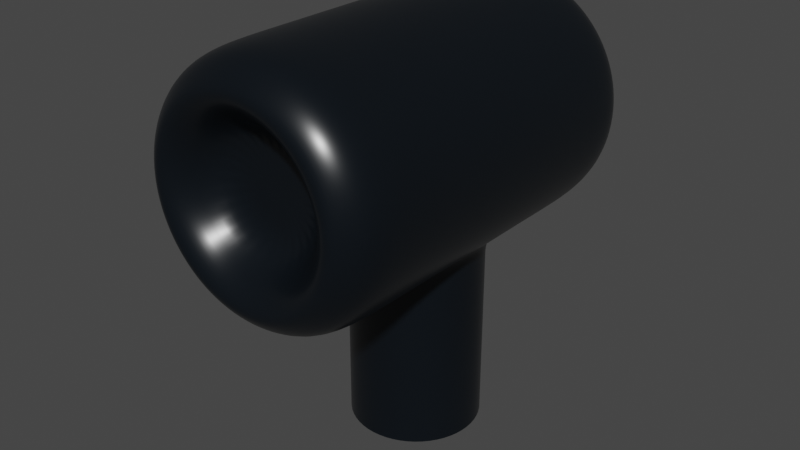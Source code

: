 # Source: earphones.blend  (saved by Blender 2.91.10; exported with 4.5.12 LTS)
import bpy
from mathutils import Matrix  # noqa: F401  (used for matrix-valued properties, if any)

bpy.ops.wm.read_factory_settings(use_empty=True)
scene = bpy.context.scene
scene.name = 'Scene'

# ---- collections
col_collection = bpy.data.collections.new('Collection'); scene.collection.children.link(col_collection)

# ---- materials (node trees are filled in below, after node groups)
mat_material_001 = bpy.data.materials.new('Material.001')
mat_material_001.use_transparent_shadow = False

# ---- node groups
ng_auto_smooth = bpy.data.node_groups.new('Auto Smooth', 'GeometryNodeTree')
_s = ng_auto_smooth.interface.new_socket(name='Geometry', in_out='OUTPUT', socket_type='NodeSocketGeometry')
_s = ng_auto_smooth.interface.new_socket(name='Geometry', in_out='INPUT', socket_type='NodeSocketGeometry')
_s = ng_auto_smooth.interface.new_socket(name='Angle', in_out='INPUT', socket_type='NodeSocketFloat')
_s.subtype = 'ANGLE'
_s.min_value = 0.0
_s.max_value = 3.142
ng_auto_smooth.is_modifier = True
_N = ng_auto_smooth.nodes; _L = ng_auto_smooth.links
n0 = _N.new('NodeGroupOutput'); n0.name = 'Group Output'; n0.location = (480, -100)
n1 = _N.new('NodeGroupInput'); n1.name = 'Group Input'; n1.location = (-420, -300)
n2 = _N.new('NodeGroupInput'); n2.name = 'Group Input.001'; n2.location = (-60, -100)
n3 = _N.new('GeometryNodeSetShadeSmooth'); n3.name = 'Set Shade Smooth'; n3.location = (120, -100)
n3.domain = 'EDGE'
n4 = _N.new('GeometryNodeSetShadeSmooth'); n4.name = 'Set Shade Smooth.001'; n4.location = (300, -100)
n5 = _N.new('GeometryNodeInputMeshEdgeAngle'); n5.name = 'Edge Angle'; n5.location = (-420, -220)
n6 = _N.new('GeometryNodeInputEdgeSmooth'); n6.name = 'Is Edge Smooth'; n6.location = (-60, -160)
n7 = _N.new('GeometryNodeInputShadeSmooth'); n7.name = 'Is Face Smooth'; n7.location = (-240, -340)
n8 = _N.new('FunctionNodeBooleanMath'); n8.name = 'Boolean Math'; n8.location = (-60, -220)
n9 = _N.new('FunctionNodeCompare'); n9.name = 'Compare'; n9.location = (-240, -180)
n9.operation = 'LESS_EQUAL'
_L.new(n5.outputs[0], n9.inputs[0])
_L.new(n4.outputs[0], n0.inputs[0])
_L.new(n1.outputs[1], n9.inputs[1])
_L.new(n9.outputs[0], n8.inputs[0])
_L.new(n7.outputs[0], n8.inputs[1])
_L.new(n2.outputs[0], n3.inputs[0])
_L.new(n6.outputs[0], n3.inputs[1])
_L.new(n3.outputs[0], n4.inputs[0])
_L.new(n8.outputs[0], n3.inputs[2])
n0.is_active_output = True

# ---- material node trees
mat_material_001.use_nodes = True; mat_material_001.node_tree.nodes.clear()
_N = mat_material_001.node_tree.nodes; _L = mat_material_001.node_tree.links
n0 = _N.new('ShaderNodeBsdfPrincipled'); n0.name = 'Principled BSDF'; n0.location = (10, 300)
n0.distribution = 'GGX'
n0.subsurface_method = 'BURLEY'
n0.inputs[0].default_value = (0.003445, 0.005857, 0.008856, 1.0)
n0.inputs[2].default_value = 0.282
n0.inputs[3].default_value = 1.45
n0.inputs[27].default_value = (0.0, 0.0, 0.0, 1.0)
n0.inputs[28].default_value = 1.0
n1 = _N.new('ShaderNodeOutputMaterial'); n1.name = 'Material Output'; n1.location = (300, 300)
_L.new(n0.outputs[0], n1.inputs[0])
n1.is_active_output = True

# ---- world
world_world = bpy.data.worlds.new('World'); scene.world = world_world
world_world.use_nodes = True; world_world.node_tree.nodes.clear()
_N = world_world.node_tree.nodes; _L = world_world.node_tree.links
n0 = _N.new('ShaderNodeOutputWorld'); n0.name = 'World Output'; n0.location = (300, 300)
n1 = _N.new('ShaderNodeBackground'); n1.name = 'Background'; n1.location = (10, 300)
n1.inputs[0].default_value = (0.05088, 0.05088, 0.05088, 1.0)
_L.new(n1.outputs[0], n0.inputs[0])
n0.is_active_output = True
world_world.color = (0.05088, 0.05088, 0.05088)
world_world.use_sun_shadow = False
world_world.sun_shadow_jitter_overblur = 0.0

# ---- meshes
me_cylinder = bpy.data.meshes.new('Cylinder')
me_cylinder.from_pydata([(0.0, -2.46, -0.55), (0.2386, -2.46, -0.4955), (0.43, -2.46, -0.3429), (0.5362, -2.46, -0.1224), (0.5362, -2.46, 0.1224), (0.43, -2.46, 0.3429), (0.2386, -2.46, 0.4955), (8.305e-08, -2.46, 0.55), (-0.2386, -2.46, 0.4955), (-0.43, -2.46, 0.3429), (-0.5362, -2.46, 0.1224), (-0.5362, -2.46, -0.1224), (-0.43, -2.46, -0.3429), (-0.2386, -2.46, -0.4955), (-0.2386, -1.122, -0.4955), (-0.43, -1.055, -0.3429), (-0.5362, -0.9897, -0.1224), (-0.5362, -0.9897, 0.1224), (-0.43, -1.055, 0.3429), (-0.2386, -1.122, 0.4955), (8.305e-08, -1.153, 0.55), (0.2386, -1.122, 0.4955), (0.43, -1.055, 0.3429), (0.5362, -0.9897, 0.1224), (0.5362, -0.9897, -0.1224), (0.43, -1.055, -0.3429), (0.2386, -1.122, -0.4955), (0.0, -1.153, -0.55), (0.0, 1.0, 1.466), (-1.565e-07, 0.8151, 1.784), (-4.191e-08, 0.9505, 1.649), (-0.1922, 0.399, 1.425), (0.2225, 0.9749, 1.466), (0.1814, 0.7946, 1.784), (0.2115, 0.9266, 1.649), (-0.2761, 0.3462, 1.425), (0.4339, 0.901, 1.466), (0.3536, 0.7344, 1.784), (0.4124, 0.8563, 1.649), (-0.3462, 0.2761, 1.425), (0.6235, 0.7818, 1.466), (0.5082, 0.6373, 1.784), (0.5926, 0.7431, 1.649), (-0.399, 0.1922, 1.425), (0.7818, 0.6235, 1.466), (0.6373, 0.5082, 1.784), (0.7431, 0.5926, 1.649), (-0.4318, 0.09855, 1.425), (0.901, 0.4339, 1.466), (0.7344, 0.3536, 1.784), (0.8563, 0.4124, 1.649), (-0.4429, 5.565e-07, 1.425), (0.9749, 0.2225, 1.466), (0.7946, 0.1814, 1.784), (0.9266, 0.2115, 1.649), (-0.4318, -0.09855, 1.425), (1.0, 2.112e-07, 1.466), (0.8151, 1.639e-07, 1.784), (0.9505, 1.984e-07, 1.649), (-0.399, -0.1922, 1.425), (0.9749, -0.2225, 1.466), (0.7946, -0.1814, 1.784), (0.9266, -0.2115, 1.649), (-0.3462, -0.2761, 1.425), (0.901, -0.4339, 1.466), (0.7344, -0.3536, 1.784), (0.8563, -0.4124, 1.649), (-0.2761, -0.3462, 1.425), (0.7818, -0.6235, 1.466), (0.6373, -0.5082, 1.784), (0.7431, -0.5926, 1.649), (-0.1922, -0.399, 1.425), (0.6235, -0.7818, 1.466), (0.5082, -0.6373, 1.784), (0.5926, -0.7431, 1.649), (-0.09855, -0.4318, 1.425), (0.4339, -0.901, 1.466), (0.3536, -0.7344, 1.784), (0.4124, -0.8563, 1.649), (-6.324e-08, -0.4429, 1.425), (0.2225, -0.9749, 1.466), (0.1814, -0.7946, 1.784), (0.2115, -0.9266, 1.649), (0.09855, -0.4318, 1.425), (-3.258e-07, -1.0, 1.466), (-2.263e-07, -0.8151, 1.784), (-2.992e-07, -0.9505, 1.649), (0.1922, -0.399, 1.425), (-0.2225, -0.9749, 1.466), (-0.1814, -0.7946, 1.784), (-0.2115, -0.9266, 1.649), (0.2761, -0.3462, 1.425), (-0.4339, -0.901, 1.466), (-0.3536, -0.7344, 1.784), (-0.4124, -0.8563, 1.649), (0.3462, -0.2761, 1.425), (-0.6235, -0.7818, 1.466), (-0.5082, -0.6373, 1.784), (-0.5926, -0.7431, 1.649), (0.399, -0.1922, 1.425), (-0.7818, -0.6235, 1.466), (-0.6373, -0.5082, 1.784), (-0.7431, -0.5926, 1.649), (0.4318, -0.09855, 1.425), (-0.901, -0.4339, 1.466), (-0.7344, -0.3536, 1.784), (-0.8563, -0.4124, 1.649), (0.4429, 1.612e-07, 1.425), (-0.9749, -0.2225, 1.466), (-0.7946, -0.1814, 1.784), (-0.9266, -0.2115, 1.649), (0.4318, 0.09855, 1.425), (-1.0, 1.101e-06, 1.466), (-0.8151, 8.906e-07, 1.784), (-0.9505, 1.045e-06, 1.649), (0.399, 0.1922, 1.425), (-0.9749, 0.2225, 1.466), (-0.7946, 0.1814, 1.784), (-0.9266, 0.2115, 1.649), (0.3462, 0.2761, 1.425), (-0.901, 0.4339, 1.466), (-0.7344, 0.3537, 1.784), (-0.8563, 0.4124, 1.649), (0.2761, 0.3462, 1.425), (-0.7818, 0.6235, 1.466), (-0.6373, 0.5082, 1.784), (-0.7431, 0.5926, 1.649), (0.1922, 0.399, 1.425), (-0.6235, 0.7818, 1.466), (-0.5082, 0.6373, 1.784), (-0.5926, 0.7431, 1.649), (0.09855, 0.4318, 1.425), (-0.4339, 0.901, 1.466), (-0.3536, 0.7344, 1.784), (-0.4124, 0.8563, 1.649), (-1.941e-07, 0.4429, 1.425), (-0.2225, 0.9749, 1.466), (-0.1814, 0.7946, 1.784), (-0.2115, 0.9266, 1.649), (0.0, 1.0, -1.039), (-1.565e-07, 0.8151, -1.357), (-4.191e-08, 0.9505, -1.222), (-0.2828, 0.3546, -1.083), (0.2225, 0.9749, -1.039), (0.1814, 0.7946, -1.357), (0.2115, 0.9266, -1.222), (-0.3546, 0.2828, -1.083), (0.4339, 0.901, -1.039), (0.3536, 0.7344, -1.357), (0.4124, 0.8563, -1.222), (-0.4086, 0.1968, -1.083), (0.6235, 0.7818, -1.039), (0.5082, 0.6373, -1.357), (0.5926, 0.7431, -1.222), (-0.4421, 0.1009, -1.083), (0.7818, 0.6235, -1.039), (0.6373, 0.5082, -1.357), (0.7431, 0.5926, -1.222), (-0.4535, 4.41e-07, -1.083), (0.901, 0.4339, -1.039), (0.7344, 0.3536, -1.357), (0.8563, 0.4124, -1.222), (-0.4421, -0.1009, -1.083), (0.9749, 0.2225, -1.039), (0.7946, 0.1814, -1.357), (0.9266, 0.2115, -1.222), (-0.4086, -0.1968, -1.083), (1.0, 1.62e-07, -1.039), (0.8151, 1.147e-07, -1.357), (0.9505, 1.492e-07, -1.222), (-0.3546, -0.2828, -1.083), (0.9749, -0.2225, -1.039), (0.7946, -0.1814, -1.357), (0.9266, -0.2115, -1.222), (-0.2828, -0.3546, -1.083), (0.901, -0.4339, -1.039), (0.7344, -0.3536, -1.357), (0.8563, -0.4124, -1.222), (-0.1968, -0.4086, -1.083), (0.7818, -0.6235, -1.039), (0.6373, -0.5082, -1.357), (0.7431, -0.5926, -1.222), (-0.1009, -0.4421, -1.083), (0.6235, -0.7818, -1.039), (0.5082, -0.6373, -1.357), (0.5926, -0.7431, -1.222), (-1.075e-07, -0.4535, -1.083), (0.4339, -0.901, -1.039), (0.3536, -0.7344, -1.357), (0.4124, -0.8563, -1.222), (0.1009, -0.4421, -1.083), (0.2225, -0.9749, -1.039), (0.1814, -0.7946, -1.357), (0.2115, -0.9266, -1.222), (0.1968, -0.4086, -1.083), (-3.258e-07, -1.0, -1.039), (-2.263e-07, -0.8151, -1.357), (-2.992e-07, -0.9505, -1.222), (0.2828, -0.3546, -1.083), (-0.2225, -0.9749, -1.039), (-0.1814, -0.7946, -1.357), (-0.2115, -0.9266, -1.222), (0.3546, -0.2828, -1.083), (-0.4339, -0.901, -1.039), (-0.3536, -0.7344, -1.357), (-0.4124, -0.8563, -1.222), (0.4086, -0.1968, -1.083), (-0.6235, -0.7818, -1.039), (-0.5082, -0.6373, -1.357), (-0.5926, -0.7431, -1.222), (0.4421, -0.1009, -1.083), (-0.7818, -0.6235, -1.039), (-0.6373, -0.5082, -1.357), (-0.7431, -0.5926, -1.222), (0.4535, 1.01e-07, -1.083), (-0.901, -0.4339, -1.039), (-0.7344, -0.3536, -1.357), (-0.8563, -0.4124, -1.222), (0.4421, 0.1009, -1.083), (-0.9749, -0.2225, -1.039), (-0.7946, -0.1814, -1.357), (-0.9266, -0.2115, -1.222), (0.4086, 0.1968, -1.083), (-1.0, 1.052e-06, -1.039), (-0.8151, 8.414e-07, -1.357), (-0.9505, 9.957e-07, -1.222), (0.3546, 0.2828, -1.083), (-0.9749, 0.2225, -1.039), (-0.7946, 0.1814, -1.357), (-0.9266, 0.2115, -1.222), (0.2828, 0.3546, -1.083), (-0.901, 0.4339, -1.039), (-0.7344, 0.3537, -1.357), (-0.8563, 0.4124, -1.222), (0.1968, 0.4086, -1.083), (-0.7818, 0.6235, -1.039), (-0.6373, 0.5082, -1.357), (-0.7431, 0.5926, -1.222), (0.1009, 0.4421, -1.083), (-0.6235, 0.7818, -1.039), (-0.5082, 0.6373, -1.357), (-0.5926, 0.7431, -1.222), (-3.712e-07, 0.4535, -1.083), (-0.4339, 0.901, -1.039), (-0.3536, 0.7344, -1.357), (-0.4124, 0.8563, -1.222), (3.26e-08, 1.373e-07, -1.083), (-0.2225, 0.9749, -1.039), (-0.1814, 0.7946, -1.357), (-0.2115, 0.9266, -1.222), (0.2225, 0.9749, 0.196), (0.4339, 0.901, 0.196), (0.6235, 0.7818, 0.196), (0.7818, 0.6235, 0.196), (0.901, 0.4339, 0.196), (0.9749, 0.2225, 0.196), (1.0, 1.578e-07, 0.196), (0.4339, -0.901, 0.5167), (0.2225, -0.9749, 0.6393), (-3.258e-07, -1.0, 0.7005), (-0.2225, -0.9749, 0.6497), (-0.4339, -0.901, 0.5171), (-0.6235, -0.7818, 0.2197), (-0.7818, -0.6235, 0.196), (-0.901, -0.4339, 0.196), (-0.9749, -0.2225, 0.196), (-1.0, 1.048e-06, 0.196), (-0.9749, 0.2225, 0.196), (-0.901, 0.4339, 0.196), (-0.7818, 0.6235, 0.196), (-0.6235, 0.7818, 0.196), (-0.4339, 0.901, 0.196), (-0.2225, 0.9749, 0.196), (0.0, 1.0, 0.196), (0.0, 1.0, -0.1954), (-0.2225, 0.9749, -0.1954), (-0.4339, 0.901, -0.1954), (-0.6235, 0.7818, -0.1954), (0.4339, -0.901, -0.5134), (0.901, -0.4339, -0.1758), (-0.7818, 0.6235, -0.1954), (0.7818, -0.6235, -0.1655), (-0.901, 0.4339, -0.1954), (0.7818, -0.6235, 0.1825), (-0.9749, 0.2225, -0.1954), (0.6235, -0.7818, 0.1805), (-1.0, 1.042e-06, -0.1954), (1.0, 1.519e-07, -0.1954), (-0.9749, -0.2225, -0.1954), (0.9749, 0.2225, -0.1954), (-0.901, -0.4339, -0.1954), (0.901, 0.4339, -0.1954), (-0.7818, -0.6235, -0.1954), (0.7818, 0.6235, -0.1954), (-0.6235, -0.7818, -0.1728), (0.6235, 0.7818, -0.1954), (-0.4339, -0.901, -0.5137), (0.4339, 0.901, -0.1954), (-0.2225, -0.9749, -0.628), (0.2225, 0.9749, -0.1954), (-3.258e-07, -1.0, -0.6715), (0.2225, -0.9749, -0.6201), (0.0, -1.451, -0.55), (0.2386, -1.429, -0.4955), (0.43, -1.38, -0.3429), (0.5362, -1.333, -0.1224), (0.5362, -1.333, 0.1224), (0.43, -1.38, 0.3429), (0.2386, -1.429, 0.4955), (8.305e-08, -1.451, 0.55), (-0.2386, -1.429, 0.4955), (-0.43, -1.38, 0.3429), (-0.5362, -1.333, 0.1224), (-0.5362, -1.333, -0.1224), (-0.43, -1.38, -0.3429), (-0.2386, -1.429, -0.4955), (0.9749, -0.2225, -0.1859), (0.6235, -0.7818, -0.1797), (0.901, -0.4339, 0.1871), (0.9749, -0.2225, 0.1917), (0.0, -1.054, -0.55), (-1.758e-07, -1.0, -0.6155), (0.2225, -0.9749, -0.5655), (0.2283, -1.028, -0.4979), (0.4325, -0.9564, -0.3378), (0.4339, -0.901, -0.403), (0.5624, -0.8202, -0.1396), (0.5362, -0.8912, -0.1224), (0.5626, -0.8201, 0.14), (0.5362, -0.8912, 0.1224), (0.4339, -0.901, 0.4049), (0.4325, -0.9564, 0.3378), (0.2225, -0.9749, 0.5679), (0.2283, -1.028, 0.4979), (-1.028e-07, -1.0, 0.6184), (8.305e-08, -1.054, 0.55), (-0.2283, -1.028, 0.4979), (-0.2225, -0.9749, 0.5685), (-0.4339, -0.901, 0.4063), (-0.4325, -0.9564, 0.3378), (-0.5602, -0.8216, 0.1491), (-0.5362, -0.8912, 0.1224), (-0.5615, -0.8208, -0.137), (-0.5362, -0.8912, -0.1224), (-0.4339, -0.901, -0.4013), (-0.4325, -0.9564, -0.3378), (-0.2283, -1.028, -0.4979), (-0.2225, -0.9749, -0.5649), (0.0, 1.0, -0.6171), (-0.2225, 0.9749, -0.6171), (0.7818, -0.6235, -0.6021), (-0.4339, 0.901, -0.6171), (-0.6235, 0.7818, -0.6171), (0.4339, -0.901, -0.776), (-0.7818, 0.6235, -0.6171), (0.6235, -0.7818, -0.6092), (-0.901, 0.4339, -0.6171), (-0.9749, 0.2225, -0.6171), (-1.0, 1.047e-06, -0.6171), (1.0, 1.569e-07, -0.6171), (-0.9749, -0.2225, -0.6171), (0.9749, 0.2225, -0.6171), (-0.901, -0.4339, -0.6171), (0.901, 0.4339, -0.6171), (-0.7818, -0.6235, -0.6171), (0.7818, 0.6235, -0.6171), (-0.6235, -0.7818, -0.6057), (0.6235, 0.7818, -0.6171), (-0.4339, -0.901, -0.7762), (0.4339, 0.901, -0.6171), (-0.2225, -0.9749, -0.8334), (0.2225, 0.9749, -0.6171), (-3.258e-07, -1.0, -0.8551), (0.2225, -0.9749, -0.8294), (0.901, -0.4339, -0.6072), (0.9749, -0.2225, -0.6123), (0.2225, 0.9749, 0.6221), (0.2225, 0.9749, 1.045), (0.4339, 0.901, 0.6221), (0.4339, 0.901, 1.045), (0.6235, 0.7818, 0.6221), (0.6235, 0.7818, 1.045), (0.7818, 0.6235, 0.6221), (0.7818, 0.6235, 1.045), (0.901, 0.4339, 0.6221), (0.901, 0.4339, 1.045), (0.9749, 0.2225, 0.6221), (0.9749, 0.2225, 1.045), (1.0, 1.757e-07, 0.6221), (1.0, 1.935e-07, 1.045), (0.4339, -0.901, 0.8352), (0.4339, -0.901, 1.151), (0.2225, -0.9749, 0.9166), (0.2225, -0.9749, 1.192), (-3.258e-07, -1.0, 0.9573), (-3.258e-07, -1.0, 1.212), (-0.2225, -0.9749, 0.9235), (-0.2225, -0.9749, 1.195), (-0.4339, -0.901, 0.8354), (-0.4339, -0.901, 1.152), (-0.6235, -0.7818, 0.6379), (-0.6235, -0.7818, 1.053), (-0.7818, -0.6235, 0.6221), (-0.7818, -0.6235, 1.045), (-0.901, -0.4339, 0.6221), (-0.901, -0.4339, 1.045), (-0.9749, -0.2225, 0.6221), (-0.9749, -0.2225, 1.045), (-1.0, 1.066e-06, 0.6221), (-1.0, 1.084e-06, 1.045), (-0.9749, 0.2225, 0.6221), (-0.9749, 0.2225, 1.045), (-0.901, 0.4339, 0.6221), (-0.901, 0.4339, 1.045), (-0.7818, 0.6235, 0.6221), (-0.7818, 0.6235, 1.045), (-0.6235, 0.7818, 0.6221), (-0.6235, 0.7818, 1.045), (-0.4339, 0.901, 0.6221), (-0.4339, 0.901, 1.045), (-0.2225, 0.9749, 1.045), (-0.2225, 0.9749, 0.6221), (0.0, 1.0, 1.045), (0.0, 1.0, 0.6221), (0.6235, -0.7818, 0.6118), (0.6235, -0.7818, 1.04), (0.901, -0.4339, 0.6162), (0.901, -0.4339, 1.042), (0.9749, -0.2225, 0.6192), (0.9749, -0.2225, 1.044), (0.7818, -0.6235, 0.6131), (0.7818, -0.6235, 1.041), (0.2386, -1.772, -0.4955), (0.2386, -2.116, -0.4955), (0.43, -1.74, -0.3429), (0.43, -2.1, -0.3429), (0.5362, -1.709, -0.1224), (0.5362, -2.084, -0.1224), (0.5362, -1.709, 0.1224), (0.5362, -2.084, 0.1224), (0.43, -1.74, 0.3429), (0.43, -2.1, 0.3429), (0.2386, -1.772, 0.4955), (0.2386, -2.116, 0.4955), (8.305e-08, -1.787, 0.55), (8.305e-08, -2.124, 0.55), (-0.2386, -1.772, 0.4955), (-0.2386, -2.116, 0.4955), (-0.43, -1.74, 0.3429), (-0.43, -2.1, 0.3429), (-0.5362, -1.709, 0.1224), (-0.5362, -2.084, 0.1224), (-0.5362, -1.709, -0.1224), (-0.5362, -2.084, -0.1224), (-0.43, -1.74, -0.3429), (-0.43, -2.1, -0.3429), (-0.2386, -1.772, -0.4955), (-0.2386, -2.116, -0.4955), (0.0, -2.124, -0.55), (0.0, -1.787, -0.55), (-0.09855, 0.4318, 1.425), (6.673e-08, 2.45e-07, 1.425), (-2.266e-07, 0.7322, 1.806), (-2.885e-07, 0.591, 1.698), (0.1315, 0.5762, 1.698), (0.1629, 0.7139, 1.806), (0.2564, 0.5325, 1.698), (0.3177, 0.6597, 1.806), (0.3685, 0.4621, 1.698), (0.4565, 0.5725, 1.806), (0.4621, 0.3685, 1.698), (0.5725, 0.4565, 1.806), (0.5325, 0.2564, 1.698), (0.6597, 0.3177, 1.806), (0.5762, 0.1315, 1.698), (0.7139, 0.1629, 1.806), (0.591, 1.257e-07, 1.698), (0.7322, 1.429e-07, 1.806), (0.5762, -0.1315, 1.698), (0.7139, -0.1629, 1.806), (0.5325, -0.2564, 1.698), (0.6597, -0.3177, 1.806), (0.4621, -0.3685, 1.698), (0.5725, -0.4565, 1.806), (0.3685, -0.4621, 1.698), (0.4565, -0.5725, 1.806), (0.2564, -0.5325, 1.698), (0.3177, -0.6597, 1.806), (0.1315, -0.5762, 1.698), (0.1629, -0.7139, 1.806), (-1.138e-07, -0.591, 1.698), (-1.817e-07, -0.7322, 1.806), (-0.1315, -0.5762, 1.698), (-0.1629, -0.7139, 1.806), (-0.2564, -0.5325, 1.698), (-0.3177, -0.6597, 1.806), (-0.3685, -0.4621, 1.698), (-0.4565, -0.5725, 1.806), (-0.4621, -0.3685, 1.698), (-0.5725, -0.4565, 1.806), (-0.5325, -0.2564, 1.698), (-0.6597, -0.3177, 1.806), (-0.5762, -0.1315, 1.698), (-0.7139, -0.1629, 1.806), (-0.591, 6.533e-07, 1.698), (-0.7322, 7.961e-07, 1.806), (-0.5762, 0.1315, 1.698), (-0.7139, 0.1629, 1.806), (-0.5325, 0.2564, 1.698), (-0.6597, 0.3177, 1.806), (-0.4621, 0.3685, 1.698), (-0.5725, 0.4565, 1.806), (-0.3685, 0.4621, 1.698), (-0.4565, 0.5725, 1.806), (-0.2564, 0.5325, 1.698), (-0.3177, 0.6597, 1.806), (-0.1315, 0.5762, 1.698), (-0.1629, 0.7139, 1.806), (-3.129e-07, 0.6302, -1.406), (0.1402, 0.6144, -1.406), (0.2734, 0.5678, -1.406), (0.3929, 0.4927, -1.406), (0.4927, 0.3929, -1.406), (0.5678, 0.2734, -1.406), (0.6144, 0.1402, -1.406), (0.6302, 6.79e-08, -1.406), (0.6144, -0.1402, -1.406), (0.5678, -0.2734, -1.406), (0.4927, -0.3929, -1.406), (0.3929, -0.4927, -1.406), (0.2734, -0.5678, -1.406), (0.1402, -0.6144, -1.406), (-1.267e-07, -0.6302, -1.406), (-0.1402, -0.6144, -1.406), (-0.2734, -0.5678, -1.406), (-0.3929, -0.4927, -1.406), (-0.4927, -0.3929, -1.406), (-0.5678, -0.2734, -1.406), (-0.6144, -0.1402, -1.406), (-0.6302, 6.304e-07, -1.406), (-0.6144, 0.1402, -1.406), (-0.5678, 0.2734, -1.406), (-0.4927, 0.3929, -1.406), (-0.3929, 0.4927, -1.406), (-0.2734, 0.5678, -1.406), (-0.1402, 0.6144, -1.406), (-0.1968, 0.4086, -1.083), (-0.1009, 0.4421, -1.083), (-3.712e-07, 0.4535, -1.327), (-3.449e-07, 0.5331, -1.406), (0.1186, 0.5198, -1.406), (0.1009, 0.4421, -1.327), (0.2313, 0.4803, -1.406), (0.1968, 0.4086, -1.327), (0.3324, 0.4168, -1.406), (0.2828, 0.3546, -1.327), (0.4168, 0.3324, -1.406), (0.3546, 0.2828, -1.327), (0.4803, 0.2313, -1.406), (0.4086, 0.1968, -1.327), (0.5198, 0.1186, -1.406), (0.4421, 0.1009, -1.327), (0.5331, 8.609e-08, -1.406), (0.4535, 1.01e-07, -1.327), (0.5198, -0.1186, -1.406), (0.4421, -0.1009, -1.327), (0.4803, -0.2313, -1.406), (0.4086, -0.1968, -1.327), (0.4168, -0.3324, -1.406), (0.3546, -0.2828, -1.327), (0.3324, -0.4168, -1.406), (0.2828, -0.3546, -1.327), (0.2313, -0.4803, -1.406), (0.1968, -0.4086, -1.327), (0.1186, -0.5198, -1.406), (0.1009, -0.4421, -1.327), (-1.161e-07, -0.5331, -1.406), (-1.075e-07, -0.4535, -1.327), (-0.1186, -0.5198, -1.406), (-0.1009, -0.4421, -1.327), (-0.2313, -0.4803, -1.406), (-0.1968, -0.4086, -1.327), (-0.3324, -0.4168, -1.406), (-0.2828, -0.3546, -1.327), (-0.4168, -0.3324, -1.406), (-0.3546, -0.2828, -1.327), (-0.4803, -0.2313, -1.406), (-0.4086, -0.1968, -1.327), (-0.5198, -0.1186, -1.406), (-0.4421, -0.1009, -1.327), (-0.5331, 5.264e-07, -1.406), (-0.4535, 4.41e-07, -1.327), (-0.5198, 0.1186, -1.406), (-0.4421, 0.1009, -1.327), (-0.4803, 0.2313, -1.406), (-0.4086, 0.1968, -1.327), (-0.4168, 0.3324, -1.406), (-0.3546, 0.2828, -1.327), (-0.3324, 0.4168, -1.406), (-0.2828, 0.3546, -1.327), (-0.2313, 0.4803, -1.406), (-0.1968, 0.4086, -1.327), (-0.1186, 0.5198, -1.406), (-0.1009, 0.4421, -1.327)], [], [(454, 314, 315, 456), (315, 14, 27, 302), (302, 27, 26, 303), (303, 26, 25, 304), (304, 25, 24, 305), (305, 24, 23, 306), (306, 23, 22, 307), (307, 22, 21, 308), (308, 21, 20, 309), (309, 20, 19, 310), (310, 19, 18, 311), (311, 18, 17, 312), (312, 17, 16, 313), (313, 16, 15, 314), (314, 15, 14, 315), (348, 139, 247, 349), (367, 151, 147, 369), (365, 155, 151, 367), (363, 159, 155, 365), (361, 163, 159, 363), (359, 167, 163, 361), (350, 355, 183, 179), (283, 281, 279, 318), (389, 56, 60, 429), (350, 179, 175, 374), (373, 191, 187, 353), (372, 195, 191, 373), (370, 199, 195, 372), (368, 203, 199, 370), (366, 207, 203, 368), (364, 211, 207, 366), (362, 215, 211, 364), (360, 219, 215, 362), (358, 223, 219, 360), (357, 227, 223, 358), (356, 231, 227, 357), (354, 235, 231, 356), (352, 239, 235, 354), (351, 243, 239, 352), (349, 247, 243, 351), (461, 35, 39), (369, 147, 143, 371), (32, 28, 30, 34), (34, 30, 29, 33), (463, 516, 460, 135), (36, 32, 34, 38), (38, 34, 33, 37), (466, 464, 131, 127), (40, 36, 38, 42), (42, 38, 37, 41), (468, 466, 127, 123), (44, 40, 42, 46), (46, 42, 41, 45), (470, 468, 123, 119), (48, 44, 46, 50), (50, 46, 45, 49), (472, 470, 119, 115), (52, 48, 50, 54), (54, 50, 49, 53), (474, 472, 115, 111), (56, 52, 54, 58), (58, 54, 53, 57), (476, 474, 111, 107), (60, 56, 58, 62), (62, 58, 57, 61), (478, 476, 107, 103), (64, 60, 62, 66), (66, 62, 61, 65), (480, 478, 103, 99), (68, 64, 66, 70), (70, 66, 65, 69), (482, 480, 99, 95), (72, 68, 70, 74), (74, 70, 69, 73), (484, 482, 95, 91), (76, 72, 74, 78), (78, 74, 73, 77), (486, 484, 91, 87), (80, 76, 78, 82), (82, 78, 77, 81), (488, 486, 87, 83), (84, 80, 82, 86), (86, 82, 81, 85), (490, 488, 83, 79), (88, 84, 86, 90), (90, 86, 85, 89), (492, 490, 79, 75), (92, 88, 90, 94), (94, 90, 89, 93), (494, 492, 75, 71), (96, 92, 94, 98), (98, 94, 93, 97), (496, 494, 71, 67), (100, 96, 98, 102), (102, 98, 97, 101), (498, 496, 67, 63), (104, 100, 102, 106), (106, 102, 101, 105), (500, 498, 63, 59), (108, 104, 106, 110), (110, 106, 105, 109), (502, 500, 59, 55), (112, 108, 110, 114), (114, 110, 109, 113), (504, 502, 55, 51), (116, 112, 114, 118), (118, 114, 113, 117), (506, 504, 51, 47), (120, 116, 118, 122), (122, 118, 117, 121), (508, 506, 47, 43), (124, 120, 122, 126), (126, 122, 121, 125), (510, 508, 43, 39), (128, 124, 126, 130), (130, 126, 125, 129), (512, 510, 39, 35), (132, 128, 130, 134), (134, 130, 129, 133), (514, 512, 35, 31), (136, 132, 134, 138), (138, 134, 133, 137), (516, 514, 31, 460), (28, 136, 138, 30), (30, 138, 137, 29), (33, 29, 462, 465), (246, 142, 546), (143, 145, 141, 139), (145, 144, 140, 141), (144, 519, 518, 140), (147, 149, 145, 143), (149, 148, 144, 145), (148, 520, 519, 144), (151, 153, 149, 147), (153, 152, 148, 149), (152, 521, 520, 148), (155, 157, 153, 151), (157, 156, 152, 153), (156, 522, 521, 152), (159, 161, 157, 155), (161, 160, 156, 157), (160, 523, 522, 156), (163, 165, 161, 159), (165, 164, 160, 161), (164, 524, 523, 160), (167, 169, 165, 163), (169, 168, 164, 165), (168, 525, 524, 164), (171, 173, 169, 167), (173, 172, 168, 169), (172, 526, 525, 168), (175, 177, 173, 171), (177, 176, 172, 173), (176, 527, 526, 172), (179, 181, 177, 175), (181, 180, 176, 177), (180, 528, 527, 176), (183, 185, 181, 179), (185, 184, 180, 181), (184, 529, 528, 180), (187, 189, 185, 183), (189, 188, 184, 185), (188, 530, 529, 184), (191, 193, 189, 187), (193, 192, 188, 189), (192, 531, 530, 188), (195, 197, 193, 191), (197, 196, 192, 193), (196, 532, 531, 192), (199, 201, 197, 195), (201, 200, 196, 197), (200, 533, 532, 196), (203, 205, 201, 199), (205, 204, 200, 201), (204, 534, 533, 200), (207, 209, 205, 203), (209, 208, 204, 205), (208, 535, 534, 204), (211, 213, 209, 207), (213, 212, 208, 209), (212, 536, 535, 208), (215, 217, 213, 211), (217, 216, 212, 213), (216, 537, 536, 212), (219, 221, 217, 215), (221, 220, 216, 217), (220, 538, 537, 216), (223, 225, 221, 219), (225, 224, 220, 221), (224, 539, 538, 220), (227, 229, 225, 223), (229, 228, 224, 225), (228, 540, 539, 224), (231, 233, 229, 227), (233, 232, 228, 229), (232, 541, 540, 228), (235, 237, 233, 231), (237, 236, 232, 233), (236, 542, 541, 232), (239, 241, 237, 235), (241, 240, 236, 237), (240, 543, 542, 236), (243, 245, 241, 239), (245, 244, 240, 241), (244, 544, 543, 240), (247, 249, 245, 243), (249, 248, 244, 245), (248, 545, 544, 244), (139, 141, 249, 247), (141, 140, 248, 249), (140, 518, 545, 248), (371, 143, 139, 348), (295, 297, 251, 252), (273, 274, 275, 272), (291, 293, 253, 254), (292, 294, 262, 263), (289, 291, 254, 255), (290, 292, 263, 264), (287, 289, 255, 256), (288, 290, 264, 265), (429, 60, 64, 427), (286, 288, 265, 266), (424, 285, 283, 430), (284, 286, 266, 267), (359, 287, 316, 375), (282, 284, 267, 268), (375, 316, 279, 374), (280, 282, 268, 269), (277, 280, 269, 270), (276, 277, 270, 271), (272, 275, 276, 271), (297, 299, 250, 251), (293, 295, 252, 253), (423, 273, 272, 421), (398, 261, 260, 396), (384, 254, 253, 382), (376, 250, 273, 423), (378, 251, 250, 376), (396, 260, 259, 394), (421, 272, 271, 418), (394, 259, 258, 392), (418, 271, 270, 416), (392, 258, 257, 390), (416, 270, 269, 414), (391, 425, 72, 76), (414, 269, 268, 412), (316, 319, 318, 279), (412, 268, 267, 410), (410, 267, 266, 408), (408, 266, 265, 406), (406, 265, 264, 404), (388, 256, 255, 386), (404, 264, 263, 402), (386, 255, 254, 384), (402, 263, 262, 400), (380, 252, 251, 378), (400, 262, 261, 398), (382, 253, 252, 380), (299, 274, 273, 250), (321, 300, 301, 322), (322, 301, 278, 325), (329, 23, 24, 327), (326, 317, 285, 328), (328, 285, 257, 330), (335, 20, 21, 333), (332, 258, 259, 334), (337, 260, 261, 338), (341, 17, 18, 339), (338, 261, 262, 340), (340, 262, 294, 342), (14, 15, 345, 346), (344, 296, 298, 347), (26, 27, 320, 323), (339, 18, 19, 336), (15, 16, 343, 345), (330, 257, 258, 332), (333, 21, 22, 331), (325, 278, 317, 326), (334, 259, 260, 337), (347, 298, 300, 321), (25, 26, 323, 324), (336, 19, 20, 335), (331, 22, 23, 329), (24, 25, 324, 327), (343, 16, 17, 341), (342, 294, 296, 344), (452, 313, 314, 454), (450, 312, 313, 452), (448, 311, 312, 450), (446, 310, 311, 448), (444, 309, 310, 446), (442, 308, 309, 444), (440, 307, 308, 442), (438, 306, 307, 440), (436, 305, 306, 438), (434, 304, 305, 436), (432, 303, 304, 434), (459, 302, 303, 432), (456, 315, 302, 459), (353, 187, 183, 355), (430, 283, 318, 426), (283, 285, 317, 281), (287, 256, 319, 316), (321, 322, 323, 320), (347, 321, 320, 346), (325, 326, 327, 324), (326, 328, 329, 327), (328, 330, 331, 329), (330, 332, 333, 331), (332, 334, 335, 333), (337, 338, 339, 336), (338, 340, 341, 339), (340, 342, 343, 341), (342, 344, 345, 343), (344, 347, 346, 345), (334, 337, 336, 335), (322, 325, 324, 323), (320, 27, 14, 346), (278, 353, 355, 317), (171, 375, 374, 175), (167, 359, 375, 171), (299, 371, 348, 274), (297, 369, 371, 299), (275, 349, 351, 276), (276, 351, 352, 277), (277, 352, 354, 280), (280, 354, 356, 282), (282, 356, 357, 284), (284, 357, 358, 286), (286, 358, 360, 288), (288, 360, 362, 290), (290, 362, 364, 292), (292, 364, 366, 294), (294, 366, 368, 296), (296, 368, 370, 298), (298, 370, 372, 300), (300, 372, 373, 301), (301, 373, 353, 278), (281, 350, 374, 279), (281, 317, 355, 350), (287, 359, 361, 289), (289, 361, 363, 291), (291, 363, 365, 293), (293, 365, 367, 295), (295, 367, 369, 297), (274, 348, 349, 275), (68, 431, 427, 64), (431, 430, 426, 427), (44, 383, 381, 40), (383, 382, 380, 381), (96, 401, 399, 92), (401, 400, 398, 399), (40, 381, 379, 36), (381, 380, 378, 379), (100, 403, 401, 96), (403, 402, 400, 401), (52, 387, 385, 48), (387, 386, 384, 385), (104, 405, 403, 100), (405, 404, 402, 403), (56, 389, 387, 52), (389, 388, 386, 387), (108, 407, 405, 104), (407, 406, 404, 405), (112, 409, 407, 108), (409, 408, 406, 407), (116, 411, 409, 112), (411, 410, 408, 409), (120, 413, 411, 116), (413, 412, 410, 411), (124, 415, 413, 120), (415, 414, 412, 413), (257, 285, 424, 390), (390, 424, 425, 391), (128, 417, 415, 124), (417, 416, 414, 415), (80, 393, 391, 76), (393, 392, 390, 391), (132, 419, 417, 128), (419, 418, 416, 417), (84, 395, 393, 80), (395, 394, 392, 393), (136, 420, 419, 132), (420, 421, 418, 419), (88, 397, 395, 84), (397, 396, 394, 395), (36, 379, 377, 32), (379, 378, 376, 377), (32, 377, 422, 28), (377, 376, 423, 422), (48, 385, 383, 44), (385, 384, 382, 383), (92, 399, 397, 88), (399, 398, 396, 397), (28, 422, 420, 136), (422, 423, 421, 420), (72, 425, 431, 68), (425, 424, 430, 431), (319, 428, 426, 318), (428, 429, 427, 426), (256, 388, 428, 319), (388, 389, 429, 428), (13, 457, 458, 0), (457, 456, 459, 458), (0, 458, 433, 1), (458, 459, 432, 433), (1, 433, 435, 2), (433, 432, 434, 435), (2, 435, 437, 3), (435, 434, 436, 437), (3, 437, 439, 4), (437, 436, 438, 439), (4, 439, 441, 5), (439, 438, 440, 441), (5, 441, 443, 6), (441, 440, 442, 443), (6, 443, 445, 7), (443, 442, 444, 445), (7, 445, 447, 8), (445, 444, 446, 447), (8, 447, 449, 9), (447, 446, 448, 449), (9, 449, 451, 10), (449, 448, 450, 451), (10, 451, 453, 11), (451, 450, 452, 453), (11, 453, 455, 12), (453, 452, 454, 455), (12, 455, 457, 13), (455, 454, 456, 457), (89, 85, 491, 493), (81, 77, 487, 489), (73, 69, 483, 485), (65, 61, 479, 481), (57, 53, 475, 477), (461, 135, 460), (49, 45, 471, 473), (133, 129, 513, 515), (41, 37, 467, 469), (125, 121, 509, 511), (117, 113, 505, 507), (109, 105, 501, 503), (101, 97, 497, 499), (93, 89, 493, 495), (85, 81, 489, 491), (77, 73, 485, 487), (69, 65, 481, 483), (61, 57, 477, 479), (53, 49, 473, 475), (137, 133, 515, 517), (45, 41, 469, 471), (129, 125, 511, 513), (37, 33, 465, 467), (121, 117, 507, 509), (113, 109, 503, 505), (105, 101, 499, 501), (464, 463, 135, 131), (97, 93, 495, 497), (461, 39, 43), (461, 43, 47), (461, 47, 51), (461, 51, 55), (461, 55, 59), (461, 59, 63), (461, 63, 67), (461, 67, 71), (461, 71, 75), (461, 75, 79), (461, 79, 83), (461, 83, 87), (461, 87, 91), (461, 91, 95), (461, 95, 99), (461, 99, 103), (461, 103, 107), (461, 107, 111), (461, 111, 115), (461, 115, 119), (461, 119, 123), (461, 123, 127), (461, 127, 131), (461, 131, 135), (461, 31, 35), (461, 460, 31), (463, 464, 465, 462), (464, 466, 467, 465), (466, 468, 469, 467), (468, 470, 471, 469), (470, 472, 473, 471), (472, 474, 475, 473), (474, 476, 477, 475), (476, 478, 479, 477), (478, 480, 481, 479), (480, 482, 483, 481), (482, 484, 485, 483), (484, 486, 487, 485), (486, 488, 489, 487), (488, 490, 491, 489), (490, 492, 493, 491), (492, 494, 495, 493), (494, 496, 497, 495), (496, 498, 499, 497), (498, 500, 501, 499), (500, 502, 503, 501), (502, 504, 505, 503), (504, 506, 507, 505), (506, 508, 509, 507), (508, 510, 511, 509), (510, 512, 513, 511), (512, 514, 515, 513), (514, 516, 517, 515), (516, 463, 462, 517), (29, 137, 517, 462), (603, 548, 242, 547), (553, 555, 230, 234), (555, 557, 226, 230), (557, 559, 222, 226), (559, 561, 218, 222), (561, 563, 214, 218), (563, 565, 210, 214), (565, 567, 206, 210), (567, 569, 202, 206), (569, 571, 198, 202), (571, 573, 194, 198), (573, 575, 190, 194), (575, 577, 186, 190), (577, 579, 182, 186), (579, 581, 178, 182), (581, 583, 174, 178), (583, 585, 170, 174), (585, 587, 166, 170), (587, 589, 162, 166), (589, 591, 158, 162), (591, 593, 154, 158), (593, 595, 150, 154), (595, 597, 146, 150), (597, 599, 142, 146), (599, 601, 546, 142), (601, 603, 547, 546), (550, 549, 518, 519), (574, 572, 530, 531), (600, 598, 543, 544), (572, 570, 529, 530), (598, 596, 542, 543), (570, 568, 528, 529), (596, 594, 541, 542), (568, 566, 527, 528), (594, 592, 540, 541), (566, 564, 526, 527), (592, 590, 539, 540), (564, 562, 525, 526), (590, 588, 538, 539), (562, 560, 524, 525), (588, 586, 537, 538), (560, 558, 523, 524), (586, 584, 536, 537), (558, 556, 522, 523), (584, 582, 535, 536), (556, 554, 521, 522), (582, 580, 534, 535), (554, 552, 520, 521), (580, 578, 533, 534), (552, 550, 519, 520), (578, 576, 532, 533), (551, 553, 234, 238), (549, 602, 545, 518), (576, 574, 531, 532), (602, 600, 544, 545), (246, 146, 142), (246, 150, 146), (246, 154, 150), (246, 158, 154), (246, 162, 158), (246, 166, 162), (246, 170, 166), (246, 174, 170), (246, 178, 174), (246, 182, 178), (246, 186, 182), (246, 190, 186), (246, 194, 190), (246, 198, 194), (246, 202, 198), (246, 206, 202), (246, 210, 206), (246, 214, 210), (246, 218, 214), (246, 222, 218), (246, 226, 222), (246, 230, 226), (246, 234, 230), (246, 238, 234), (246, 242, 238), (246, 546, 547), (246, 547, 242), (549, 550, 551, 548), (550, 552, 553, 551), (552, 554, 555, 553), (554, 556, 557, 555), (556, 558, 559, 557), (558, 560, 561, 559), (560, 562, 563, 561), (562, 564, 565, 563), (564, 566, 567, 565), (566, 568, 569, 567), (568, 570, 571, 569), (570, 572, 573, 571), (572, 574, 575, 573), (574, 576, 577, 575), (576, 578, 579, 577), (578, 580, 581, 579), (580, 582, 583, 581), (582, 584, 585, 583), (584, 586, 587, 585), (586, 588, 589, 587), (588, 590, 591, 589), (590, 592, 593, 591), (592, 594, 595, 593), (594, 596, 597, 595), (596, 598, 599, 597), (598, 600, 601, 599), (600, 602, 603, 601), (602, 549, 548, 603), (548, 551, 238, 242)])
me_cylinder.polygons.foreach_set('use_smooth', [True] * 624)
_uv = me_cylinder.uv_layers.new(name='UVMap')
_uv.uv.foreach_set('vector', [0.1429, 0.6799, 0.1429, 0.7699, 0.07143, 0.7579, 0.07143, 0.6719, 0.07143, 0.7579, 0.07143, 0.8592, -1.341e-07, 0.8516, -1.341e-07, 0.7524, 1.0, 0.7524, 1.0, 0.8516, 0.9286, 0.8592, 0.9286, 0.7579, 0.9286, 0.7579, 0.9286, 0.8592, 0.8571, 0.876, 0.8571, 0.7699, 0.8571, 0.7699, 0.8571, 0.876, 0.7857, 0.8924, 0.7857, 0.7817, 0.7857, 0.7817, 0.7857, 0.8924, 0.7143, 0.8924, 0.7143, 0.7817, 0.7143, 0.7817, 0.7143, 0.8924, 0.6429, 0.876, 0.6429, 0.7699, 0.6429, 0.7699, 0.6429, 0.876, 0.5714, 0.8592, 0.5714, 0.7579, 0.5714, 0.7579, 0.5714, 0.8592, 0.5, 0.8516, 0.5, 0.7524, 0.5, 0.7524, 0.5, 0.8516, 0.4286, 0.8592, 0.4286, 0.7579, 0.4286, 0.7579, 0.4286, 0.8592, 0.3571, 0.876, 0.3571, 0.7699, 0.3571, 0.7699, 0.3571, 0.876, 0.2857, 0.8924, 0.2857, 0.7817, 0.2857, 0.7817, 0.2857, 0.8924, 0.2143, 0.8924, 0.2143, 0.7817, 0.2143, 0.7817, 0.2143, 0.8924, 0.1429, 0.876, 0.1429, 0.7699, 0.1429, 0.7699, 0.1429, 0.876, 0.07143, 0.8592, 0.07143, 0.7579, 1.565e-07, 0.9081, 1.565e-07, 0.9081, 0.03571, 0.9081, 0.03571, 0.9081, 0.8929, 0.9081, 0.8929, 0.9081, 0.9286, 0.9081, 0.9286, 0.9081, 0.8571, 0.9081, 0.8571, 0.9081, 0.8929, 0.9081, 0.8929, 0.9081, 0.8214, 0.9081, 0.8214, 0.9081, 0.8571, 0.9081, 0.8571, 0.9081, 0.7857, 0.9081, 0.7857, 0.9081, 0.8214, 0.9081, 0.8214, 0.9081, 0.75, 0.9081, 0.75, 0.9081, 0.7857, 0.9081, 0.7857, 0.9081, 0.6429, 0.9081, 0.6071, 0.9081, 0.6071, 0.9081, 0.6429, 0.9081, 0.6429, 0.9081, 0.6429, 0.9081, 0.6786, 0.9081, 0.6786, 0.9081, 0.75, 0.9081, 0.75, 0.9081, 0.7143, 0.9081, 0.7143, 0.9081, 0.6429, 0.9081, 0.6429, 0.9081, 0.6786, 0.9081, 0.6786, 0.9081, 0.5357, 0.9081, 0.5357, 0.9081, 0.5714, 0.9081, 0.5714, 0.9081, 0.5, 0.9081, 0.5, 0.9081, 0.5357, 0.9081, 0.5357, 0.9081, 0.4643, 0.9081, 0.4643, 0.9081, 0.5, 0.9081, 0.5, 0.9081, 0.4286, 0.9081, 0.4286, 0.9081, 0.4643, 0.9081, 0.4643, 0.9081, 0.3929, 0.9081, 0.3929, 0.9081, 0.4286, 0.9081, 0.4286, 0.9081, 0.3571, 0.9081, 0.3571, 0.9081, 0.3929, 0.9081, 0.3929, 0.9081, 0.3214, 0.9081, 0.3214, 0.9081, 0.3571, 0.9081, 0.3571, 0.9081, 0.2857, 0.9081, 0.2857, 0.9081, 0.3214, 0.9081, 0.3214, 0.9081, 0.25, 0.9081, 0.25, 0.9081, 0.2857, 0.9081, 0.2857, 0.9081, 0.2143, 0.9081, 0.2143, 0.9081, 0.25, 0.9081, 0.25, 0.9081, 0.1786, 0.9081, 0.1786, 0.9081, 0.2143, 0.9081, 0.2143, 0.9081, 0.1429, 0.9081, 0.1429, 0.9081, 0.1786, 0.9081, 0.1786, 0.9081, 0.1071, 0.9081, 0.1071, 0.9081, 0.1429, 0.9081, 0.1429, 0.9081, 0.07143, 0.9081, 0.07143, 0.9081, 0.1071, 0.9081, 0.1071, 0.9081, 0.03571, 0.9081, 0.03571, 0.9081, 0.07143, 0.9081, 0.07143, 0.9081, 0.1978, 0.3154, 0.1557, 0.3682, 0.1318, 0.3443, 0.9286, 0.9081, 0.9286, 0.9081, 0.9643, 0.9081, 0.9643, 0.9081, 0.9643, 0.9081, 1.0, 0.9081, 0.9991, 0.9541, 0.9652, 0.9541, 0.9652, 0.9541, 0.9991, 0.9541, 0.9967, 1.0, 0.9676, 1.0, 0.25, 0.4012, 0.2163, 0.3974, 0.2163, 0.3974, 0.25, 0.4012, 0.9286, 0.9081, 0.9643, 0.9081, 0.9634, 0.9541, 0.9295, 0.9541, 0.9295, 0.9541, 0.9634, 0.9541, 0.961, 1.0, 0.9319, 1.0, 0.3156, 0.3863, 0.2837, 0.3974, 0.2837, 0.3974, 0.3156, 0.3863, 0.8929, 0.9081, 0.9286, 0.9081, 0.9277, 0.9541, 0.8937, 0.9541, 0.8937, 0.9541, 0.9277, 0.9541, 0.9253, 1.0, 0.8962, 1.0, 0.3443, 0.3682, 0.3156, 0.3863, 0.3156, 0.3863, 0.3443, 0.3682, 0.8571, 0.9081, 0.8929, 0.9081, 0.892, 0.9541, 0.858, 0.9541, 0.858, 0.9541, 0.892, 0.9541, 0.8896, 1.0, 0.8604, 1.0, 0.3682, 0.3443, 0.3443, 0.3682, 0.3443, 0.3682, 0.3682, 0.3443, 0.8214, 0.9081, 0.8571, 0.9081, 0.8563, 0.9541, 0.8223, 0.9541, 0.8223, 0.9541, 0.8563, 0.9541, 0.8538, 1.0, 0.8247, 1.0, 0.3863, 0.3156, 0.3682, 0.3443, 0.3682, 0.3443, 0.3863, 0.3156, 0.7857, 0.9081, 0.8214, 0.9081, 0.8205, 0.9541, 0.7866, 0.9541, 0.7866, 0.9541, 0.8205, 0.9541, 0.8181, 1.0, 0.789, 1.0, 0.3974, 0.2837, 0.3863, 0.3156, 0.3863, 0.3156, 0.3974, 0.2837, 0.75, 0.9081, 0.7857, 0.9081, 0.7848, 0.9541, 0.7509, 0.9541, 0.7509, 0.9541, 0.7848, 0.9541, 0.7824, 1.0, 0.7533, 1.0, 0.4012, 0.25, 0.3974, 0.2837, 0.3974, 0.2837, 0.4012, 0.25, 0.7143, 0.9081, 0.75, 0.9081, 0.7491, 0.9541, 0.7152, 0.9541, 0.7152, 0.9541, 0.7491, 0.9541, 0.7467, 1.0, 0.7176, 1.0, 0.3974, 0.2163, 0.4012, 0.25, 0.4012, 0.25, 0.3974, 0.2163, 0.6786, 0.9081, 0.7143, 0.9081, 0.7134, 0.9541, 0.6795, 0.9541, 0.6795, 0.9541, 0.7134, 0.9541, 0.711, 1.0, 0.6819, 1.0, 0.3863, 0.1844, 0.3974, 0.2163, 0.3974, 0.2163, 0.3863, 0.1844, 0.6429, 0.9081, 0.6786, 0.9081, 0.6777, 0.9541, 0.6437, 0.9541, 0.6437, 0.9541, 0.6777, 0.9541, 0.6753, 1.0, 0.6462, 1.0, 0.3682, 0.1557, 0.3863, 0.1844, 0.3863, 0.1844, 0.3682, 0.1557, 0.6071, 0.9081, 0.6429, 0.9081, 0.642, 0.9541, 0.608, 0.9541, 0.608, 0.9541, 0.642, 0.9541, 0.6396, 1.0, 0.6104, 1.0, 0.3443, 0.1318, 0.3682, 0.1557, 0.3682, 0.1557, 0.3443, 0.1318, 0.5714, 0.9081, 0.6071, 0.9081, 0.6063, 0.9541, 0.5723, 0.9541, 0.5723, 0.9541, 0.6063, 0.9541, 0.6038, 1.0, 0.5747, 1.0, 0.3156, 0.1137, 0.3443, 0.1318, 0.3443, 0.1318, 0.3156, 0.1137, 0.5357, 0.9081, 0.5714, 0.9081, 0.5705, 0.9541, 0.5366, 0.9541, 0.5366, 0.9541, 0.5705, 0.9541, 0.5681, 1.0, 0.539, 1.0, 0.2837, 0.1026, 0.3156, 0.1137, 0.3156, 0.1137, 0.2837, 0.1026, 0.5, 0.9081, 0.5357, 0.9081, 0.5348, 0.9541, 0.5009, 0.9541, 0.5009, 0.9541, 0.5348, 0.9541, 0.5324, 1.0, 0.5033, 1.0, 0.25, 0.09876, 0.2837, 0.1026, 0.2837, 0.1026, 0.25, 0.09876, 0.4643, 0.9081, 0.5, 0.9081, 0.4991, 0.9541, 0.4652, 0.9541, 0.4652, 0.9541, 0.4991, 0.9541, 0.4967, 1.0, 0.4676, 1.0, 0.2163, 0.1026, 0.25, 0.09876, 0.25, 0.09876, 0.2163, 0.1026, 0.4286, 0.9081, 0.4643, 0.9081, 0.4634, 0.9541, 0.4295, 0.9541, 0.4295, 0.9541, 0.4634, 0.9541, 0.461, 1.0, 0.4319, 1.0, 0.1844, 0.1137, 0.2163, 0.1026, 0.2163, 0.1026, 0.1844, 0.1137, 0.3929, 0.9081, 0.4286, 0.9081, 0.4277, 0.9541, 0.3937, 0.9541, 0.3937, 0.9541, 0.4277, 0.9541, 0.4253, 1.0, 0.3962, 1.0, 0.1557, 0.1318, 0.1844, 0.1137, 0.1844, 0.1137, 0.1557, 0.1318, 0.3571, 0.9081, 0.3929, 0.9081, 0.392, 0.9541, 0.358, 0.9541, 0.358, 0.9541, 0.392, 0.9541, 0.3896, 1.0, 0.3604, 1.0, 0.1318, 0.1557, 0.1557, 0.1318, 0.1557, 0.1318, 0.1318, 0.1557, 0.3214, 0.9081, 0.3571, 0.9081, 0.3563, 0.9541, 0.3223, 0.9541, 0.3223, 0.9541, 0.3563, 0.9541, 0.3538, 1.0, 0.3247, 1.0, 0.1137, 0.1844, 0.1318, 0.1557, 0.1318, 0.1557, 0.1137, 0.1844, 0.2857, 0.9081, 0.3214, 0.9081, 0.3205, 0.9541, 0.2866, 0.9541, 0.2866, 0.9541, 0.3205, 0.9541, 0.3181, 1.0, 0.289, 1.0, 0.1026, 0.2163, 0.1137, 0.1844, 0.1137, 0.1844, 0.1026, 0.2163, 0.25, 0.9081, 0.2857, 0.9081, 0.2848, 0.9541, 0.2509, 0.9541, 0.2509, 0.9541, 0.2848, 0.9541, 0.2824, 1.0, 0.2533, 1.0, 0.09876, 0.25, 0.1026, 0.2163, 0.1026, 0.2163, 0.09876, 0.25, 0.2143, 0.9081, 0.25, 0.9081, 0.2491, 0.9541, 0.2152, 0.9541, 0.2152, 0.9541, 0.2491, 0.9541, 0.2467, 1.0, 0.2176, 1.0, 0.1026, 0.2837, 0.09876, 0.25, 0.09876, 0.25, 0.1026, 0.2837, 0.1786, 0.9081, 0.2143, 0.9081, 0.2134, 0.9541, 0.1795, 0.9541, 0.1795, 0.9541, 0.2134, 0.9541, 0.211, 1.0, 0.1819, 1.0, 0.1137, 0.3156, 0.1026, 0.2837, 0.1026, 0.2837, 0.1137, 0.3156, 0.1429, 0.9081, 0.1786, 0.9081, 0.1777, 0.9541, 0.1437, 0.9541, 0.1437, 0.9541, 0.1777, 0.9541, 0.1753, 1.0, 0.1462, 1.0, 0.1318, 0.3443, 0.1137, 0.3156, 0.1137, 0.3156, 0.1318, 0.3443, 0.1071, 0.9081, 0.1429, 0.9081, 0.142, 0.9541, 0.108, 0.9541, 0.108, 0.9541, 0.142, 0.9541, 0.1396, 1.0, 0.1104, 1.0, 0.1557, 0.3682, 0.1318, 0.3443, 0.1318, 0.3443, 0.1557, 0.3682, 0.07143, 0.9081, 0.1071, 0.9081, 0.1063, 0.9541, 0.07231, 0.9541, 0.07231, 0.9541, 0.1063, 0.9541, 0.1038, 1.0, 0.07473, 1.0, 0.1844, 0.3863, 0.1557, 0.3682, 0.1557, 0.3682, 0.1844, 0.3863, 0.03571, 0.9081, 0.07143, 0.9081, 0.07054, 0.9541, 0.0366, 0.9541, 0.0366, 0.9541, 0.07054, 0.9541, 0.06813, 1.0, 0.03902, 1.0, 0.2163, 0.3974, 0.1844, 0.3863, 0.1844, 0.3863, 0.2163, 0.3974, 1.565e-07, 0.9081, 0.03571, 0.9081, 0.03483, 0.9541, 0.000885, 0.9541, 0.000885, 0.9541, 0.03483, 0.9541, 0.03241, 1.0, 0.003302, 1.0, 0.2935, 0.4407, 0.25, 0.4456, 0.25, 0.4257, 0.2891, 0.4213, 0.2186, 0.2894, 0.1821, 0.3351, 0.2028, 0.3481, 0.9643, 0.9081, 0.9652, 0.9541, 0.9991, 0.9541, 1.0, 0.9081, 0.9652, 0.9541, 0.9676, 1.0, 0.9967, 1.0, 0.9991, 0.9541, 0.2935, 0.4407, 0.2837, 0.3974, 0.25, 0.4012, 0.25, 0.4456, 0.9286, 0.9081, 0.9295, 0.9541, 0.9634, 0.9541, 0.9643, 0.9081, 0.9295, 0.9541, 0.9319, 1.0, 0.961, 1.0, 0.9634, 0.9541, 0.3349, 0.4262, 0.3156, 0.3863, 0.2837, 0.3974, 0.2935, 0.4407, 0.8929, 0.9081, 0.8937, 0.9541, 0.9277, 0.9541, 0.9286, 0.9081, 0.8937, 0.9541, 0.8962, 1.0, 0.9253, 1.0, 0.9277, 0.9541, 0.372, 0.4029, 0.3443, 0.3682, 0.3156, 0.3863, 0.3349, 0.4262, 0.8571, 0.9081, 0.858, 0.9541, 0.892, 0.9541, 0.8929, 0.9081, 0.858, 0.9541, 0.8604, 1.0, 0.8896, 1.0, 0.892, 0.9541, 0.4029, 0.372, 0.3682, 0.3443, 0.3443, 0.3682, 0.372, 0.4029, 0.8214, 0.9081, 0.8223, 0.9541, 0.8563, 0.9541, 0.8571, 0.9081, 0.8223, 0.9541, 0.8247, 1.0, 0.8538, 1.0, 0.8563, 0.9541, 0.4262, 0.3349, 0.3863, 0.3156, 0.3682, 0.3443, 0.4029, 0.372, 0.7857, 0.9081, 0.7866, 0.9541, 0.8205, 0.9541, 0.8214, 0.9081, 0.7866, 0.9541, 0.789, 1.0, 0.8181, 1.0, 0.8205, 0.9541, 0.4407, 0.2935, 0.3974, 0.2837, 0.3863, 0.3156, 0.4262, 0.3349, 0.75, 0.9081, 0.7509, 0.9541, 0.7848, 0.9541, 0.7857, 0.9081, 0.7509, 0.9541, 0.7533, 1.0, 0.7824, 1.0, 0.7848, 0.9541, 0.4456, 0.25, 0.4012, 0.25, 0.3974, 0.2837, 0.4407, 0.2935, 0.7143, 0.9081, 0.7152, 0.9541, 0.7491, 0.9541, 0.75, 0.9081, 0.7152, 0.9541, 0.7176, 1.0, 0.7467, 1.0, 0.7491, 0.9541, 0.4407, 0.2065, 0.3974, 0.2163, 0.4012, 0.25, 0.4456, 0.25, 0.6786, 0.9081, 0.6795, 0.9541, 0.7134, 0.9541, 0.7143, 0.9081, 0.6795, 0.9541, 0.6819, 1.0, 0.711, 1.0, 0.7134, 0.9541, 0.4262, 0.1651, 0.3863, 0.1844, 0.3974, 0.2163, 0.4407, 0.2065, 0.6429, 0.9081, 0.6437, 0.9541, 0.6777, 0.9541, 0.6786, 0.9081, 0.6437, 0.9541, 0.6462, 1.0, 0.6753, 1.0, 0.6777, 0.9541, 0.4029, 0.128, 0.3682, 0.1557, 0.3863, 0.1844, 0.4262, 0.1651, 0.6071, 0.9081, 0.608, 0.9541, 0.642, 0.9541, 0.6429, 0.9081, 0.608, 0.9541, 0.6104, 1.0, 0.6396, 1.0, 0.642, 0.9541, 0.372, 0.09706, 0.3443, 0.1318, 0.3682, 0.1557, 0.4029, 0.128, 0.5714, 0.9081, 0.5723, 0.9541, 0.6063, 0.9541, 0.6071, 0.9081, 0.5723, 0.9541, 0.5747, 1.0, 0.6038, 1.0, 0.6063, 0.9541, 0.3349, 0.07375, 0.3156, 0.1137, 0.3443, 0.1318, 0.372, 0.09706, 0.5357, 0.9081, 0.5366, 0.9541, 0.5705, 0.9541, 0.5714, 0.9081, 0.5366, 0.9541, 0.539, 1.0, 0.5681, 1.0, 0.5705, 0.9541, 0.2935, 0.05929, 0.2837, 0.1026, 0.3156, 0.1137, 0.3349, 0.07375, 0.5, 0.9081, 0.5009, 0.9541, 0.5348, 0.9541, 0.5357, 0.9081, 0.5009, 0.9541, 0.5033, 1.0, 0.5324, 1.0, 0.5348, 0.9541, 0.25, 0.05438, 0.25, 0.09876, 0.2837, 0.1026, 0.2935, 0.05929, 0.4643, 0.9081, 0.4652, 0.9541, 0.4991, 0.9541, 0.5, 0.9081, 0.4652, 0.9541, 0.4676, 1.0, 0.4967, 1.0, 0.4991, 0.9541, 0.2065, 0.05929, 0.2163, 0.1026, 0.25, 0.09876, 0.25, 0.05438, 0.4286, 0.9081, 0.4295, 0.9541, 0.4634, 0.9541, 0.4643, 0.9081, 0.4295, 0.9541, 0.4319, 1.0, 0.461, 1.0, 0.4634, 0.9541, 0.1651, 0.07375, 0.1844, 0.1137, 0.2163, 0.1026, 0.2065, 0.05929, 0.3929, 0.9081, 0.3937, 0.9541, 0.4277, 0.9541, 0.4286, 0.9081, 0.3937, 0.9541, 0.3962, 1.0, 0.4253, 1.0, 0.4277, 0.9541, 0.128, 0.09706, 0.1557, 0.1318, 0.1844, 0.1137, 0.1651, 0.07375, 0.3571, 0.9081, 0.358, 0.9541, 0.392, 0.9541, 0.3929, 0.9081, 0.358, 0.9541, 0.3604, 1.0, 0.3896, 1.0, 0.392, 0.9541, 0.09706, 0.128, 0.1318, 0.1557, 0.1557, 0.1318, 0.128, 0.09706, 0.3214, 0.9081, 0.3223, 0.9541, 0.3563, 0.9541, 0.3571, 0.9081, 0.3223, 0.9541, 0.3247, 1.0, 0.3538, 1.0, 0.3563, 0.9541, 0.07375, 0.1651, 0.1137, 0.1844, 0.1318, 0.1557, 0.09706, 0.128, 0.2857, 0.9081, 0.2866, 0.9541, 0.3205, 0.9541, 0.3214, 0.9081, 0.2866, 0.9541, 0.289, 1.0, 0.3181, 1.0, 0.3205, 0.9541, 0.05929, 0.2065, 0.1026, 0.2163, 0.1137, 0.1844, 0.07375, 0.1651, 0.25, 0.9081, 0.2509, 0.9541, 0.2848, 0.9541, 0.2857, 0.9081, 0.2509, 0.9541, 0.2533, 1.0, 0.2824, 1.0, 0.2848, 0.9541, 0.05438, 0.25, 0.09876, 0.25, 0.1026, 0.2163, 0.05929, 0.2065, 0.2143, 0.9081, 0.2152, 0.9541, 0.2491, 0.9541, 0.25, 0.9081, 0.2152, 0.9541, 0.2176, 1.0, 0.2467, 1.0, 0.2491, 0.9541, 0.05929, 0.2935, 0.1026, 0.2837, 0.09876, 0.25, 0.05438, 0.25, 0.1786, 0.9081, 0.1795, 0.9541, 0.2134, 0.9541, 0.2143, 0.9081, 0.1795, 0.9541, 0.1819, 1.0, 0.211, 1.0, 0.2134, 0.9541, 0.07375, 0.3349, 0.1137, 0.3156, 0.1026, 0.2837, 0.05929, 0.2935, 0.1429, 0.9081, 0.1437, 0.9541, 0.1777, 0.9541, 0.1786, 0.9081, 0.1437, 0.9541, 0.1462, 1.0, 0.1753, 1.0, 0.1777, 0.9541, 0.09706, 0.372, 0.1318, 0.3443, 0.1137, 0.3156, 0.07375, 0.3349, 0.1071, 0.9081, 0.108, 0.9541, 0.142, 0.9541, 0.1429, 0.9081, 0.108, 0.9541, 0.1104, 1.0, 0.1396, 1.0, 0.142, 0.9541, 0.128, 0.4029, 0.1557, 0.3682, 0.1318, 0.3443, 0.09706, 0.372, 0.07143, 0.9081, 0.07231, 0.9541, 0.1063, 0.9541, 0.1071, 0.9081, 0.07231, 0.9541, 0.07473, 1.0, 0.1038, 1.0, 0.1063, 0.9541, 0.1651, 0.4262, 0.1844, 0.3863, 0.1557, 0.3682, 0.128, 0.4029, 0.03571, 0.9081, 0.0366, 0.9541, 0.07054, 0.9541, 0.07143, 0.9081, 0.0366, 0.9541, 0.03902, 1.0, 0.06813, 1.0, 0.07054, 0.9541, 0.2065, 0.4407, 0.2163, 0.3974, 0.1844, 0.3863, 0.1651, 0.4262, 1.565e-07, 0.9081, 0.000885, 0.9541, 0.03483, 0.9541, 0.03571, 0.9081, 0.000885, 0.9541, 0.003302, 1.0, 0.03241, 1.0, 0.03483, 0.9541, 0.25, 0.4456, 0.25, 0.4012, 0.2163, 0.3974, 0.2065, 0.4407, 0.9643, 0.9081, 0.9643, 0.9081, 1.0, 0.9081, 1.0, 0.9081, 0.8929, 0.9081, 0.9286, 0.9081, 0.9286, 0.9081, 0.8929, 0.9081, 1.565e-07, 0.9081, 1.565e-07, 0.9081, 0.03571, 0.9081, 0.03571, 0.9081, 0.8214, 0.9081, 0.8571, 0.9081, 0.8571, 0.9081, 0.8214, 0.9081, 0.3571, 0.9081, 0.3929, 0.9081, 0.3929, 0.9081, 0.3571, 0.9081, 0.7857, 0.9081, 0.8214, 0.9081, 0.8214, 0.9081, 0.7857, 0.9081, 0.3214, 0.9081, 0.3571, 0.9081, 0.3571, 0.9081, 0.3214, 0.9081, 0.75, 0.9081, 0.7857, 0.9081, 0.7857, 0.9081, 0.75, 0.9081, 0.2857, 0.9081, 0.3214, 0.9081, 0.3214, 0.9081, 0.2857, 0.9081, 0.7143, 0.9081, 0.7143, 0.9081, 0.6786, 0.9081, 0.6786, 0.9081, 0.25, 0.9081, 0.2857, 0.9081, 0.2857, 0.9081, 0.25, 0.9081, 0.6071, 0.9081, 0.6071, 0.9081, 0.6429, 0.9081, 0.6429, 0.9081, 0.2143, 0.9081, 0.25, 0.9081, 0.25, 0.9081, 0.2143, 0.9081, 0.75, 0.9081, 0.75, 0.9081, 0.7143, 0.9081, 0.7143, 0.9081, 0.1786, 0.9081, 0.2143, 0.9081, 0.2143, 0.9081, 0.1786, 0.9081, 0.7143, 0.9081, 0.7143, 0.9081, 0.6786, 0.9081, 0.6786, 0.9081, 0.1429, 0.9081, 0.1786, 0.9081, 0.1786, 0.9081, 0.1429, 0.9081, 0.1071, 0.9081, 0.1429, 0.9081, 0.1429, 0.9081, 0.1071, 0.9081, 0.07143, 0.9081, 0.1071, 0.9081, 0.1071, 0.9081, 0.07143, 0.9081, 0.03571, 0.9081, 0.03571, 0.9081, 0.07143, 0.9081, 0.07143, 0.9081, 0.9286, 0.9081, 0.9643, 0.9081, 0.9643, 0.9081, 0.9286, 0.9081, 0.8571, 0.9081, 0.8929, 0.9081, 0.8929, 0.9081, 0.8571, 0.9081, 1.565e-07, 0.9081, 1.565e-07, 0.9081, 0.03571, 0.9081, 0.03571, 0.9081, 0.4286, 0.9081, 0.4286, 0.9081, 0.4643, 0.9081, 0.4643, 0.9081, 0.8214, 0.9081, 0.8214, 0.9081, 0.8571, 0.9081, 0.8571, 0.9081, 0.9643, 0.9081, 0.9643, 0.9081, 1.0, 0.9081, 1.0, 0.9081, 0.9286, 0.9081, 0.9286, 0.9081, 0.9643, 0.9081, 0.9643, 0.9081, 0.4643, 0.9081, 0.4643, 0.9081, 0.5, 0.9081, 0.5, 0.9081, 0.03571, 0.9081, 0.03571, 0.9081, 0.07143, 0.9081, 0.07143, 0.9081, 0.5, 0.9081, 0.5, 0.9081, 0.5357, 0.9081, 0.5357, 0.9081, 0.07143, 0.9081, 0.07143, 0.9081, 0.1071, 0.9081, 0.1071, 0.9081, 0.5357, 0.9081, 0.5357, 0.9081, 0.5714, 0.9081, 0.5714, 0.9081, 0.1071, 0.9081, 0.1071, 0.9081, 0.1429, 0.9081, 0.1429, 0.9081, 0.5714, 0.9081, 0.6071, 0.9081, 0.6071, 0.9081, 0.5714, 0.9081, 0.1429, 0.9081, 0.1429, 0.9081, 0.1786, 0.9081, 0.1786, 0.9081, 0.7143, 0.9081, 0.7143, 0.9081, 0.6786, 0.9081, 0.6786, 0.9081, 0.1786, 0.9081, 0.1786, 0.9081, 0.2143, 0.9081, 0.2143, 0.9081, 0.2143, 0.9081, 0.2143, 0.9081, 0.25, 0.9081, 0.25, 0.9081, 0.25, 0.9081, 0.25, 0.9081, 0.2857, 0.9081, 0.2857, 0.9081, 0.2857, 0.9081, 0.2857, 0.9081, 0.3214, 0.9081, 0.3214, 0.9081, 0.75, 0.9081, 0.75, 0.9081, 0.7857, 0.9081, 0.7857, 0.9081, 0.3214, 0.9081, 0.3214, 0.9081, 0.3571, 0.9081, 0.3571, 0.9081, 0.7857, 0.9081, 0.7857, 0.9081, 0.8214, 0.9081, 0.8214, 0.9081, 0.3571, 0.9081, 0.3571, 0.9081, 0.3929, 0.9081, 0.3929, 0.9081, 0.8929, 0.9081, 0.8929, 0.9081, 0.9286, 0.9081, 0.9286, 0.9081, 0.3929, 0.9081, 0.3929, 0.9081, 0.4286, 0.9081, 0.4286, 0.9081, 0.8571, 0.9081, 0.8571, 0.9081, 0.8929, 0.9081, 0.8929, 0.9081, 0.9643, 0.9081, 1.0, 0.9081, 1.0, 0.9081, 0.9643, 0.9081, 0.5, 0.9081, 0.5, 0.9081, 0.5357, 0.9081, 0.5357, 0.9081, 0.5357, 0.9081, 0.5357, 0.9081, 0.5714, 0.9081, 0.571, 0.9081, 0.7143, 0.901, 0.7143, 0.8924, 0.7857, 0.8924, 0.7857, 0.901, 0.5926, 0.9081, 0.597, 0.9081, 0.5976, 0.9081, 0.5928, 0.9081, 0.5928, 0.9081, 0.5976, 0.9081, 0.5714, 0.9081, 0.5714, 0.9081, 0.5, 0.8603, 0.5, 0.8516, 0.5714, 0.8592, 0.5683, 0.8669, 0.5357, 0.9081, 0.5357, 0.9081, 0.5, 0.9081, 0.5, 0.9081, 0.4643, 0.9081, 0.4643, 0.9081, 0.4286, 0.9081, 0.429, 0.9081, 0.2857, 0.901, 0.2857, 0.8924, 0.3571, 0.876, 0.3555, 0.8848, 0.4286, 0.9081, 0.4286, 0.9081, 0.3929, 0.9081, 0.4048, 0.9081, 0.4048, 0.9081, 0.3929, 0.9081, 0.3929, 0.9081, 0.4045, 0.9081, 0.07143, 0.8592, 0.1429, 0.876, 0.1429, 0.8846, 0.07143, 0.8678, 0.4286, 0.9081, 0.4286, 0.9081, 0.4643, 0.9081, 0.463, 0.9081, 0.9286, 0.8592, 1.0, 0.8516, 1.0, 0.8603, 0.9286, 0.8678, 0.3571, 0.8846, 0.3571, 0.876, 0.4286, 0.8592, 0.4286, 0.8678, 0.1429, 0.876, 0.2143, 0.8924, 0.2143, 0.901, 0.1429, 0.8846, 0.5714, 0.9081, 0.5714, 0.9081, 0.5357, 0.9081, 0.5371, 0.9081, 0.5714, 0.8678, 0.5714, 0.8592, 0.6429, 0.876, 0.6429, 0.8846, 0.5714, 0.9081, 0.5714, 0.9081, 0.597, 0.9081, 0.5926, 0.9081, 0.5, 0.9081, 0.5, 0.9081, 0.4643, 0.9081, 0.4643, 0.9081, 0.4643, 0.9081, 0.4643, 0.9081, 0.5, 0.9081, 0.5, 0.9081, 0.8571, 0.876, 0.9286, 0.8592, 0.9286, 0.8678, 0.8571, 0.8846, 0.4286, 0.8678, 0.4286, 0.8592, 0.5, 0.8516, 0.5, 0.8603, 0.6429, 0.8846, 0.6429, 0.876, 0.7143, 0.8924, 0.7143, 0.901, 0.7857, 0.8924, 0.8571, 0.876, 0.8555, 0.8848, 0.7857, 0.901, 0.2143, 0.901, 0.2143, 0.8924, 0.2857, 0.8924, 0.2857, 0.901, 0.4045, 0.9081, 0.3929, 0.9081, 0.4286, 0.9081, 0.4286, 0.9081, 0.2143, 0.6878, 0.2143, 0.7817, 0.1429, 0.7699, 0.1429, 0.6799, 0.2857, 0.6878, 0.2857, 0.7817, 0.2143, 0.7817, 0.2143, 0.6878, 0.3571, 0.6799, 0.3571, 0.7699, 0.2857, 0.7817, 0.2857, 0.6878, 0.4286, 0.6719, 0.4286, 0.7579, 0.3571, 0.7699, 0.3571, 0.6799, 0.5, 0.6682, 0.5, 0.7524, 0.4286, 0.7579, 0.4286, 0.6719, 0.5714, 0.6719, 0.5714, 0.7579, 0.5, 0.7524, 0.5, 0.6682, 0.6429, 0.6799, 0.6429, 0.7699, 0.5714, 0.7579, 0.5714, 0.6719, 0.7143, 0.6878, 0.7143, 0.7817, 0.6429, 0.7699, 0.6429, 0.6799, 0.7857, 0.6878, 0.7857, 0.7817, 0.7143, 0.7817, 0.7143, 0.6878, 0.8571, 0.6799, 0.8571, 0.7699, 0.7857, 0.7817, 0.7857, 0.6878, 0.9286, 0.6719, 0.9286, 0.7579, 0.8571, 0.7699, 0.8571, 0.6799, 1.0, 0.6682, 1.0, 0.7524, 0.9286, 0.7579, 0.9286, 0.6719, 0.07143, 0.6719, 0.07143, 0.7579, -1.341e-07, 0.7524, -1.341e-07, 0.6682, 0.5714, 0.9081, 0.5714, 0.9081, 0.6071, 0.9081, 0.6021, 0.9081, 0.6429, 0.9081, 0.6429, 0.9081, 0.6786, 0.9081, 0.6786, 0.9081, 0.6429, 0.9081, 0.6071, 0.9081, 0.6071, 0.9081, 0.6429, 0.9081, 0.75, 0.9081, 0.75, 0.9081, 0.7143, 0.9081, 0.7143, 0.9081, 1.0, 0.865, 0.9331, 0.8722, 0.9286, 0.8678, 1.0, 0.8603, 0.06239, 0.8709, -1.341e-07, 0.865, -1.341e-07, 0.8603, 0.06834, 0.8669, 0.8545, 0.8898, 0.7857, 0.9058, 0.7857, 0.901, 0.8555, 0.8848, 0.7857, 0.9058, 0.7143, 0.9058, 0.7143, 0.901, 0.7857, 0.901, 0.7143, 0.9058, 0.6429, 0.8894, 0.6429, 0.8846, 0.7143, 0.901, 0.6322, 0.8869, 0.5714, 0.8727, 0.5714, 0.8678, 0.6429, 0.8846, 0.5622, 0.8709, 0.5, 0.865, 0.5, 0.8603, 0.5683, 0.8669, 0.4286, 0.8727, 0.368, 0.8869, 0.3571, 0.8846, 0.4286, 0.8678, 0.3545, 0.8898, 0.2883, 0.9052, 0.2857, 0.901, 0.3555, 0.8848, 0.2857, 0.9058, 0.2143, 0.9058, 0.2143, 0.901, 0.2857, 0.901, 0.2143, 0.9058, 0.1429, 0.8894, 0.1429, 0.8846, 0.2143, 0.901, 0.1327, 0.887, 0.07143, 0.8727, 0.07143, 0.8678, 0.1429, 0.8846, 0.5, 0.865, 0.4333, 0.8722, 0.4286, 0.8678, 0.5, 0.8603, 0.9286, 0.8727, 0.8675, 0.887, 0.8571, 0.8846, 0.9286, 0.8678, -1.341e-07, 0.8603, -1.341e-07, 0.8516, 0.07143, 0.8592, 0.06834, 0.8669, 0.5714, 0.9081, 0.5714, 0.9081, 0.6021, 0.9081, 0.597, 0.9081, 0.7143, 0.9081, 0.7143, 0.9081, 0.6786, 0.9081, 0.6786, 0.9081, 0.75, 0.9081, 0.75, 0.9081, 0.7143, 0.9081, 0.7143, 0.9081, 0.9643, 0.9081, 0.9643, 0.9081, 1.0, 0.9081, 1.0, 0.9081, 0.9286, 0.9081, 0.9286, 0.9081, 0.9643, 0.9081, 0.9643, 0.9081, 0.03571, 0.9081, 0.03571, 0.9081, 0.07143, 0.9081, 0.07143, 0.9081, 0.07143, 0.9081, 0.07143, 0.9081, 0.1071, 0.9081, 0.1071, 0.9081, 0.1071, 0.9081, 0.1071, 0.9081, 0.1429, 0.9081, 0.1429, 0.9081, 0.1429, 0.9081, 0.1429, 0.9081, 0.1786, 0.9081, 0.1786, 0.9081, 0.1786, 0.9081, 0.1786, 0.9081, 0.2143, 0.9081, 0.2143, 0.9081, 0.2143, 0.9081, 0.2143, 0.9081, 0.25, 0.9081, 0.25, 0.9081, 0.25, 0.9081, 0.25, 0.9081, 0.2857, 0.9081, 0.2857, 0.9081, 0.2857, 0.9081, 0.2857, 0.9081, 0.3214, 0.9081, 0.3214, 0.9081, 0.3214, 0.9081, 0.3214, 0.9081, 0.3571, 0.9081, 0.3571, 0.9081, 0.3571, 0.9081, 0.3571, 0.9081, 0.3929, 0.9081, 0.3929, 0.9081, 0.3929, 0.9081, 0.3929, 0.9081, 0.4286, 0.9081, 0.4286, 0.9081, 0.4286, 0.9081, 0.4286, 0.9081, 0.4643, 0.9081, 0.4643, 0.9081, 0.4643, 0.9081, 0.4643, 0.9081, 0.5, 0.9081, 0.5, 0.9081, 0.5, 0.9081, 0.5, 0.9081, 0.5357, 0.9081, 0.5357, 0.9081, 0.5357, 0.9081, 0.5357, 0.9081, 0.5714, 0.9081, 0.5714, 0.9081, 0.6429, 0.9081, 0.6429, 0.9081, 0.6786, 0.9081, 0.6786, 0.9081, 0.6429, 0.9081, 0.6071, 0.9081, 0.6071, 0.9081, 0.6429, 0.9081, 0.75, 0.9081, 0.75, 0.9081, 0.7857, 0.9081, 0.7857, 0.9081, 0.7857, 0.9081, 0.7857, 0.9081, 0.8214, 0.9081, 0.8214, 0.9081, 0.8214, 0.9081, 0.8214, 0.9081, 0.8571, 0.9081, 0.8571, 0.9081, 0.8571, 0.9081, 0.8571, 0.9081, 0.8929, 0.9081, 0.8929, 0.9081, 0.8929, 0.9081, 0.8929, 0.9081, 0.9286, 0.9081, 0.9286, 0.9081, 1.565e-07, 0.9081, 1.565e-07, 0.9081, 0.03571, 0.9081, 0.03571, 0.9081, 0.6429, 0.9081, 0.6429, 0.9081, 0.6786, 0.9081, 0.6786, 0.9081, 0.6429, 0.9081, 0.6429, 0.9081, 0.6786, 0.9081, 0.6786, 0.9081, 0.8571, 0.9081, 0.8571, 0.9081, 0.8929, 0.9081, 0.8929, 0.9081, 0.8571, 0.9081, 0.8571, 0.9081, 0.8929, 0.9081, 0.8929, 0.9081, 0.3929, 0.9081, 0.3929, 0.9081, 0.4286, 0.9081, 0.4286, 0.9081, 0.3929, 0.9081, 0.3929, 0.9081, 0.4286, 0.9081, 0.4286, 0.9081, 0.8929, 0.9081, 0.8929, 0.9081, 0.9286, 0.9081, 0.9286, 0.9081, 0.8929, 0.9081, 0.8929, 0.9081, 0.9286, 0.9081, 0.9286, 0.9081, 0.3571, 0.9081, 0.3571, 0.9081, 0.3929, 0.9081, 0.3929, 0.9081, 0.3571, 0.9081, 0.3571, 0.9081, 0.3929, 0.9081, 0.3929, 0.9081, 0.7857, 0.9081, 0.7857, 0.9081, 0.8214, 0.9081, 0.8214, 0.9081, 0.7857, 0.9081, 0.7857, 0.9081, 0.8214, 0.9081, 0.8214, 0.9081, 0.3214, 0.9081, 0.3214, 0.9081, 0.3571, 0.9081, 0.3571, 0.9081, 0.3214, 0.9081, 0.3214, 0.9081, 0.3571, 0.9081, 0.3571, 0.9081, 0.75, 0.9081, 0.75, 0.9081, 0.7857, 0.9081, 0.7857, 0.9081, 0.75, 0.9081, 0.75, 0.9081, 0.7857, 0.9081, 0.7857, 0.9081, 0.2857, 0.9081, 0.2857, 0.9081, 0.3214, 0.9081, 0.3214, 0.9081, 0.2857, 0.9081, 0.2857, 0.9081, 0.3214, 0.9081, 0.3214, 0.9081, 0.25, 0.9081, 0.25, 0.9081, 0.2857, 0.9081, 0.2857, 0.9081, 0.25, 0.9081, 0.25, 0.9081, 0.2857, 0.9081, 0.2857, 0.9081, 0.2143, 0.9081, 0.2143, 0.9081, 0.25, 0.9081, 0.25, 0.9081, 0.2143, 0.9081, 0.2143, 0.9081, 0.25, 0.9081, 0.25, 0.9081, 0.1786, 0.9081, 0.1786, 0.9081, 0.2143, 0.9081, 0.2143, 0.9081, 0.1786, 0.9081, 0.1786, 0.9081, 0.2143, 0.9081, 0.2143, 0.9081, 0.1429, 0.9081, 0.1429, 0.9081, 0.1786, 0.9081, 0.1786, 0.9081, 0.1429, 0.9081, 0.1429, 0.9081, 0.1786, 0.9081, 0.1786, 0.9081, 0.5714, 0.9081, 0.6071, 0.9081, 0.6071, 0.9081, 0.5714, 0.9081, 0.5714, 0.9081, 0.6071, 0.9081, 0.6071, 0.9081, 0.5714, 0.9081, 0.1071, 0.9081, 0.1071, 0.9081, 0.1429, 0.9081, 0.1429, 0.9081, 0.1071, 0.9081, 0.1071, 0.9081, 0.1429, 0.9081, 0.1429, 0.9081, 0.5357, 0.9081, 0.5357, 0.9081, 0.5714, 0.9081, 0.5714, 0.9081, 0.5357, 0.9081, 0.5357, 0.9081, 0.5714, 0.9081, 0.5714, 0.9081, 0.07143, 0.9081, 0.07143, 0.9081, 0.1071, 0.9081, 0.1071, 0.9081, 0.07143, 0.9081, 0.07143, 0.9081, 0.1071, 0.9081, 0.1071, 0.9081, 0.5, 0.9081, 0.5, 0.9081, 0.5357, 0.9081, 0.5357, 0.9081, 0.5, 0.9081, 0.5, 0.9081, 0.5357, 0.9081, 0.5357, 0.9081, 0.03571, 0.9081, 0.03571, 0.9081, 0.07143, 0.9081, 0.07143, 0.9081, 0.03571, 0.9081, 0.03571, 0.9081, 0.07143, 0.9081, 0.07143, 0.9081, 0.4643, 0.9081, 0.4643, 0.9081, 0.5, 0.9081, 0.5, 0.9081, 0.4643, 0.9081, 0.4643, 0.9081, 0.5, 0.9081, 0.5, 0.9081, 0.9286, 0.9081, 0.9286, 0.9081, 0.9643, 0.9081, 0.9643, 0.9081, 0.9286, 0.9081, 0.9286, 0.9081, 0.9643, 0.9081, 0.9643, 0.9081, 0.9643, 0.9081, 0.9643, 0.9081, 1.0, 0.9081, 1.0, 0.9081, 0.9643, 0.9081, 0.9643, 0.9081, 1.0, 0.9081, 1.0, 0.9081, 0.8214, 0.9081, 0.8214, 0.9081, 0.8571, 0.9081, 0.8571, 0.9081, 0.8214, 0.9081, 0.8214, 0.9081, 0.8571, 0.9081, 0.8571, 0.9081, 0.4286, 0.9081, 0.4286, 0.9081, 0.4643, 0.9081, 0.4643, 0.9081, 0.4286, 0.9081, 0.4286, 0.9081, 0.4643, 0.9081, 0.4643, 0.9081, 1.565e-07, 0.9081, 1.565e-07, 0.9081, 0.03571, 0.9081, 0.03571, 0.9081, 1.565e-07, 0.9081, 1.565e-07, 0.9081, 0.03571, 0.9081, 0.03571, 0.9081, 0.6071, 0.9081, 0.6071, 0.9081, 0.6429, 0.9081, 0.6429, 0.9081, 0.6071, 0.9081, 0.6071, 0.9081, 0.6429, 0.9081, 0.6429, 0.9081, 0.7143, 0.9081, 0.7143, 0.9081, 0.6786, 0.9081, 0.6786, 0.9081, 0.7143, 0.9081, 0.7143, 0.9081, 0.6786, 0.9081, 0.6786, 0.9081, 0.75, 0.9081, 0.75, 0.9081, 0.7143, 0.9081, 0.7143, 0.9081, 0.75, 0.9081, 0.75, 0.9081, 0.7143, 0.9081, 0.7143, 0.9081, 0.07143, 0.5, 0.07143, 0.586, -1.341e-07, 0.5841, -1.341e-07, 0.5, 0.07143, 0.586, 0.07143, 0.6719, -1.341e-07, 0.6682, -1.341e-07, 0.5841, 1.0, 0.5, 1.0, 0.5841, 0.9286, 0.586, 0.9286, 0.5, 1.0, 0.5841, 1.0, 0.6682, 0.9286, 0.6719, 0.9286, 0.586, 0.9286, 0.5, 0.9286, 0.586, 0.8571, 0.59, 0.8571, 0.5, 0.9286, 0.586, 0.9286, 0.6719, 0.8571, 0.6799, 0.8571, 0.59, 0.8571, 0.5, 0.8571, 0.59, 0.7857, 0.5939, 0.7857, 0.5, 0.8571, 0.59, 0.8571, 0.6799, 0.7857, 0.6878, 0.7857, 0.5939, 0.7857, 0.5, 0.7857, 0.5939, 0.7143, 0.5939, 0.7143, 0.5, 0.7857, 0.5939, 0.7857, 0.6878, 0.7143, 0.6878, 0.7143, 0.5939, 0.7143, 0.5, 0.7143, 0.5939, 0.6429, 0.59, 0.6429, 0.5, 0.7143, 0.5939, 0.7143, 0.6878, 0.6429, 0.6799, 0.6429, 0.59, 0.6429, 0.5, 0.6429, 0.59, 0.5714, 0.586, 0.5714, 0.5, 0.6429, 0.59, 0.6429, 0.6799, 0.5714, 0.6719, 0.5714, 0.586, 0.5714, 0.5, 0.5714, 0.586, 0.5, 0.5841, 0.5, 0.5, 0.5714, 0.586, 0.5714, 0.6719, 0.5, 0.6682, 0.5, 0.5841, 0.5, 0.5, 0.5, 0.5841, 0.4286, 0.586, 0.4286, 0.5, 0.5, 0.5841, 0.5, 0.6682, 0.4286, 0.6719, 0.4286, 0.586, 0.4286, 0.5, 0.4286, 0.586, 0.3571, 0.59, 0.3571, 0.5, 0.4286, 0.586, 0.4286, 0.6719, 0.3571, 0.6799, 0.3571, 0.59, 0.3571, 0.5, 0.3571, 0.59, 0.2857, 0.5939, 0.2857, 0.5, 0.3571, 0.59, 0.3571, 0.6799, 0.2857, 0.6878, 0.2857, 0.5939, 0.2857, 0.5, 0.2857, 0.5939, 0.2143, 0.5939, 0.2143, 0.5, 0.2857, 0.5939, 0.2857, 0.6878, 0.2143, 0.6878, 0.2143, 0.5939, 0.2143, 0.5, 0.2143, 0.5939, 0.1429, 0.59, 0.1429, 0.5, 0.2143, 0.5939, 0.2143, 0.6878, 0.1429, 0.6799, 0.1429, 0.59, 0.1429, 0.5, 0.1429, 0.59, 0.07143, 0.586, 0.07143, 0.5, 0.1429, 0.59, 0.1429, 0.6799, 0.07143, 0.6719, 0.07143, 0.586, 0.2065, 0.05929, 0.25, 0.05438, 0.25, 0.07426, 0.2109, 0.07867, 0.2935, 0.05929, 0.3349, 0.07375, 0.3262, 0.09167, 0.2891, 0.07867, 0.372, 0.09706, 0.4029, 0.128, 0.3874, 0.1404, 0.3596, 0.1126, 0.4262, 0.1651, 0.4407, 0.2065, 0.4213, 0.2109, 0.4083, 0.1738, 0.4456, 0.25, 0.4407, 0.2935, 0.4213, 0.2891, 0.4257, 0.25, 0.25, 0.3337, 0.25, 0.4012, 0.2163, 0.3974, 0.4262, 0.3349, 0.4029, 0.372, 0.3874, 0.3596, 0.4083, 0.3262, 0.1651, 0.4262, 0.128, 0.4029, 0.1404, 0.3874, 0.1738, 0.4083, 0.372, 0.4029, 0.3349, 0.4262, 0.3262, 0.4083, 0.3596, 0.3874, 0.09706, 0.372, 0.07375, 0.3349, 0.09167, 0.3262, 0.1126, 0.3596, 0.05929, 0.2935, 0.05438, 0.25, 0.07426, 0.25, 0.07867, 0.2891, 0.05929, 0.2065, 0.07375, 0.1651, 0.09167, 0.1738, 0.07867, 0.2109, 0.09706, 0.128, 0.128, 0.09706, 0.1404, 0.1126, 0.1126, 0.1404, 0.1651, 0.07375, 0.2065, 0.05929, 0.2109, 0.07867, 0.1738, 0.09167, 0.25, 0.05438, 0.2935, 0.05929, 0.2891, 0.07867, 0.25, 0.07426, 0.3349, 0.07375, 0.372, 0.09706, 0.3596, 0.1126, 0.3262, 0.09167, 0.4029, 0.128, 0.4262, 0.1651, 0.4083, 0.1738, 0.3874, 0.1404, 0.4407, 0.2065, 0.4456, 0.25, 0.4257, 0.25, 0.4213, 0.2109, 0.4407, 0.2935, 0.4262, 0.3349, 0.4083, 0.3262, 0.4213, 0.2891, 0.2065, 0.4407, 0.1651, 0.4262, 0.1738, 0.4083, 0.2109, 0.4213, 0.4029, 0.372, 0.372, 0.4029, 0.3596, 0.3874, 0.3874, 0.3596, 0.128, 0.4029, 0.09706, 0.372, 0.1126, 0.3596, 0.1404, 0.3874, 0.3349, 0.4262, 0.2935, 0.4407, 0.2891, 0.4213, 0.3262, 0.4083, 0.07375, 0.3349, 0.05929, 0.2935, 0.07867, 0.2891, 0.09167, 0.3262, 0.05438, 0.25, 0.05929, 0.2065, 0.07867, 0.2109, 0.07426, 0.25, 0.07375, 0.1651, 0.09706, 0.128, 0.1126, 0.1404, 0.09167, 0.1738, 0.2837, 0.3974, 0.25, 0.4012, 0.25, 0.4012, 0.2837, 0.3974, 0.128, 0.09706, 0.1651, 0.07375, 0.1738, 0.09167, 0.1404, 0.1126, 0.1846, 0.3022, 0.1318, 0.3443, 0.1137, 0.3156, 0.1746, 0.2863, 0.1137, 0.3156, 0.1026, 0.2837, 0.1684, 0.2686, 0.1026, 0.2837, 0.09876, 0.25, 0.1663, 0.25, 0.09876, 0.25, 0.1026, 0.2163, 0.1684, 0.2314, 0.1026, 0.2163, 0.1137, 0.1844, 0.1746, 0.2137, 0.1137, 0.1844, 0.1318, 0.1557, 0.1846, 0.1978, 0.1318, 0.1557, 0.1557, 0.1318, 0.1978, 0.1846, 0.1557, 0.1318, 0.1844, 0.1137, 0.2137, 0.1746, 0.1844, 0.1137, 0.2163, 0.1026, 0.2314, 0.1684, 0.2163, 0.1026, 0.25, 0.09876, 0.25, 0.1663, 0.25, 0.09876, 0.2837, 0.1026, 0.2686, 0.1684, 0.2837, 0.1026, 0.3156, 0.1137, 0.2863, 0.1746, 0.3156, 0.1137, 0.3443, 0.1318, 0.3022, 0.1846, 0.3443, 0.1318, 0.3682, 0.1557, 0.3154, 0.1978, 0.3682, 0.1557, 0.3863, 0.1844, 0.3254, 0.2137, 0.3863, 0.1844, 0.3974, 0.2163, 0.3316, 0.2314, 0.3974, 0.2163, 0.4012, 0.25, 0.3337, 0.25, 0.4012, 0.25, 0.3974, 0.2837, 0.3316, 0.2686, 0.3974, 0.2837, 0.3863, 0.3156, 0.3254, 0.2863, 0.3863, 0.3156, 0.3682, 0.3443, 0.3154, 0.3022, 0.3682, 0.3443, 0.3443, 0.3682, 0.3022, 0.3154, 0.3443, 0.3682, 0.3156, 0.3863, 0.2863, 0.3254, 0.3156, 0.3863, 0.2837, 0.3974, 0.2686, 0.3316, 0.2837, 0.3974, 0.25, 0.4012, 0.2137, 0.3254, 0.1844, 0.3863, 0.1557, 0.3682, 0.2314, 0.3316, 0.2163, 0.3974, 0.1844, 0.3863, 0.25, 0.4012, 0.2837, 0.3974, 0.2891, 0.4213, 0.25, 0.4257, 0.2837, 0.3974, 0.3156, 0.3863, 0.3262, 0.4083, 0.2891, 0.4213, 0.3156, 0.3863, 0.3443, 0.3682, 0.3596, 0.3874, 0.3262, 0.4083, 0.3443, 0.3682, 0.3682, 0.3443, 0.3874, 0.3596, 0.3596, 0.3874, 0.3682, 0.3443, 0.3863, 0.3156, 0.4083, 0.3262, 0.3874, 0.3596, 0.3863, 0.3156, 0.3974, 0.2837, 0.4213, 0.2891, 0.4083, 0.3262, 0.3974, 0.2837, 0.4012, 0.25, 0.4257, 0.25, 0.4213, 0.2891, 0.4012, 0.25, 0.3974, 0.2163, 0.4213, 0.2109, 0.4257, 0.25, 0.3974, 0.2163, 0.3863, 0.1844, 0.4083, 0.1738, 0.4213, 0.2109, 0.3863, 0.1844, 0.3682, 0.1557, 0.3874, 0.1404, 0.4083, 0.1738, 0.3682, 0.1557, 0.3443, 0.1318, 0.3596, 0.1126, 0.3874, 0.1404, 0.3443, 0.1318, 0.3156, 0.1137, 0.3262, 0.09167, 0.3596, 0.1126, 0.3156, 0.1137, 0.2837, 0.1026, 0.2891, 0.07867, 0.3262, 0.09167, 0.2837, 0.1026, 0.25, 0.09876, 0.25, 0.07426, 0.2891, 0.07867, 0.25, 0.09876, 0.2163, 0.1026, 0.2109, 0.07867, 0.25, 0.07426, 0.2163, 0.1026, 0.1844, 0.1137, 0.1738, 0.09167, 0.2109, 0.07867, 0.1844, 0.1137, 0.1557, 0.1318, 0.1404, 0.1126, 0.1738, 0.09167, 0.1557, 0.1318, 0.1318, 0.1557, 0.1126, 0.1404, 0.1404, 0.1126, 0.1318, 0.1557, 0.1137, 0.1844, 0.09167, 0.1738, 0.1126, 0.1404, 0.1137, 0.1844, 0.1026, 0.2163, 0.07867, 0.2109, 0.09167, 0.1738, 0.1026, 0.2163, 0.09876, 0.25, 0.07426, 0.25, 0.07867, 0.2109, 0.09876, 0.25, 0.1026, 0.2837, 0.07867, 0.2891, 0.07426, 0.25, 0.1026, 0.2837, 0.1137, 0.3156, 0.09167, 0.3262, 0.07867, 0.2891, 0.1137, 0.3156, 0.1318, 0.3443, 0.1126, 0.3596, 0.09167, 0.3262, 0.1318, 0.3443, 0.1557, 0.3682, 0.1404, 0.3874, 0.1126, 0.3596, 0.1557, 0.3682, 0.1844, 0.3863, 0.1738, 0.4083, 0.1404, 0.3874, 0.1844, 0.3863, 0.2163, 0.3974, 0.2109, 0.4213, 0.1738, 0.4083, 0.2163, 0.3974, 0.25, 0.4012, 0.25, 0.4257, 0.2109, 0.4213, 0.25, 0.4456, 0.2065, 0.4407, 0.2109, 0.4213, 0.25, 0.4257, 0.2258, 0.3561, 0.25, 0.3588, 0.25, 0.3588, 0.2258, 0.3561, 0.2972, 0.3481, 0.3179, 0.3351, 0.3179, 0.3351, 0.2972, 0.3481, 0.3179, 0.3351, 0.3351, 0.3179, 0.3351, 0.3179, 0.3179, 0.3351, 0.3351, 0.3179, 0.3481, 0.2972, 0.3481, 0.2972, 0.3351, 0.3179, 0.3481, 0.2972, 0.3561, 0.2742, 0.3561, 0.2742, 0.3481, 0.2972, 0.3561, 0.2742, 0.3588, 0.25, 0.3588, 0.25, 0.3561, 0.2742, 0.3588, 0.25, 0.3561, 0.2258, 0.3561, 0.2258, 0.3588, 0.25, 0.3561, 0.2258, 0.3481, 0.2028, 0.3481, 0.2028, 0.3561, 0.2258, 0.3481, 0.2028, 0.3351, 0.1821, 0.3351, 0.1821, 0.3481, 0.2028, 0.3351, 0.1821, 0.3179, 0.1649, 0.3179, 0.1649, 0.3351, 0.1821, 0.3179, 0.1649, 0.2972, 0.1519, 0.2972, 0.1519, 0.3179, 0.1649, 0.2972, 0.1519, 0.2742, 0.1439, 0.2742, 0.1439, 0.2972, 0.1519, 0.2742, 0.1439, 0.25, 0.1412, 0.25, 0.1412, 0.2742, 0.1439, 0.25, 0.1412, 0.2258, 0.1439, 0.2258, 0.1439, 0.25, 0.1412, 0.2258, 0.1439, 0.2028, 0.1519, 0.2028, 0.1519, 0.2258, 0.1439, 0.2028, 0.1519, 0.1821, 0.1649, 0.1821, 0.1649, 0.2028, 0.1519, 0.1821, 0.1649, 0.1649, 0.1821, 0.1649, 0.1821, 0.1821, 0.1649, 0.1649, 0.1821, 0.1519, 0.2028, 0.1519, 0.2028, 0.1649, 0.1821, 0.1519, 0.2028, 0.1439, 0.2258, 0.1439, 0.2258, 0.1519, 0.2028, 0.1439, 0.2258, 0.1412, 0.25, 0.1412, 0.25, 0.1439, 0.2258, 0.1412, 0.25, 0.1439, 0.2742, 0.1439, 0.2742, 0.1412, 0.25, 0.1439, 0.2742, 0.1519, 0.2972, 0.1519, 0.2972, 0.1439, 0.2742, 0.1519, 0.2972, 0.1649, 0.3179, 0.1649, 0.3179, 0.1519, 0.2972, 0.1649, 0.3179, 0.1821, 0.3351, 0.1821, 0.3351, 0.1649, 0.3179, 0.1821, 0.3351, 0.2028, 0.3481, 0.2028, 0.3481, 0.1821, 0.3351, 0.2028, 0.3481, 0.2258, 0.3561, 0.2258, 0.3561, 0.2028, 0.3481, 0.2785, 0.3747, 0.25, 0.3779, 0.25, 0.4012, 0.2837, 0.3974, 0.2785, 0.1253, 0.3055, 0.1347, 0.3156, 0.1137, 0.2837, 0.1026, 0.1945, 0.3653, 0.1702, 0.35, 0.1557, 0.3682, 0.1844, 0.3863, 0.3055, 0.1347, 0.3298, 0.15, 0.3443, 0.1318, 0.3156, 0.1137, 0.1702, 0.35, 0.15, 0.3298, 0.1318, 0.3443, 0.1557, 0.3682, 0.3298, 0.15, 0.35, 0.1702, 0.3682, 0.1557, 0.3443, 0.1318, 0.15, 0.3298, 0.1347, 0.3055, 0.1137, 0.3156, 0.1318, 0.3443, 0.35, 0.1702, 0.3653, 0.1945, 0.3863, 0.1844, 0.3682, 0.1557, 0.1347, 0.3055, 0.1253, 0.2785, 0.1026, 0.2837, 0.1137, 0.3156, 0.3653, 0.1945, 0.3747, 0.2215, 0.3974, 0.2163, 0.3863, 0.1844, 0.1253, 0.2785, 0.1221, 0.25, 0.09876, 0.25, 0.1026, 0.2837, 0.3747, 0.2215, 0.3779, 0.25, 0.4012, 0.25, 0.3974, 0.2163, 0.1221, 0.25, 0.1253, 0.2215, 0.1026, 0.2163, 0.09876, 0.25, 0.3779, 0.25, 0.3747, 0.2785, 0.3974, 0.2837, 0.4012, 0.25, 0.1253, 0.2215, 0.1347, 0.1945, 0.1137, 0.1844, 0.1026, 0.2163, 0.3747, 0.2785, 0.3653, 0.3055, 0.3863, 0.3156, 0.3974, 0.2837, 0.1347, 0.1945, 0.15, 0.1702, 0.1318, 0.1557, 0.1137, 0.1844, 0.3653, 0.3055, 0.35, 0.3298, 0.3682, 0.3443, 0.3863, 0.3156, 0.15, 0.1702, 0.1702, 0.15, 0.1557, 0.1318, 0.1318, 0.1557, 0.35, 0.3298, 0.3298, 0.35, 0.3443, 0.3682, 0.3682, 0.3443, 0.1702, 0.15, 0.1945, 0.1347, 0.1844, 0.1137, 0.1557, 0.1318, 0.3298, 0.35, 0.3055, 0.3653, 0.3156, 0.3863, 0.3443, 0.3682, 0.1945, 0.1347, 0.2215, 0.1253, 0.2163, 0.1026, 0.1844, 0.1137, 0.3055, 0.3653, 0.2785, 0.3747, 0.2837, 0.3974, 0.3156, 0.3863, 0.2215, 0.1253, 0.25, 0.1221, 0.25, 0.09876, 0.2163, 0.1026, 0.2742, 0.3561, 0.2972, 0.3481, 0.2972, 0.3481, 0.2742, 0.3561, 0.25, 0.3779, 0.2215, 0.3747, 0.2163, 0.3974, 0.25, 0.4012, 0.25, 0.1221, 0.2785, 0.1253, 0.2837, 0.1026, 0.25, 0.09876, 0.2215, 0.3747, 0.1945, 0.3653, 0.1844, 0.3863, 0.2163, 0.3974, 0.2106, 0.2814, 0.1649, 0.3179, 0.1821, 0.3351, 0.2046, 0.2719, 0.1519, 0.2972, 0.1649, 0.3179, 0.2008, 0.2612, 0.1439, 0.2742, 0.1519, 0.2972, 0.1996, 0.25, 0.1412, 0.25, 0.1439, 0.2742, 0.2008, 0.2388, 0.1439, 0.2258, 0.1412, 0.25, 0.2046, 0.2281, 0.1519, 0.2028, 0.1439, 0.2258, 0.2106, 0.2186, 0.1649, 0.1821, 0.1519, 0.2028, 0.2186, 0.2106, 0.1821, 0.1649, 0.1649, 0.1821, 0.2281, 0.2046, 0.2028, 0.1519, 0.1821, 0.1649, 0.2388, 0.2008, 0.2258, 0.1439, 0.2028, 0.1519, 0.25, 0.1996, 0.25, 0.1412, 0.2258, 0.1439, 0.2612, 0.2008, 0.2742, 0.1439, 0.25, 0.1412, 0.2719, 0.2046, 0.2972, 0.1519, 0.2742, 0.1439, 0.2814, 0.2106, 0.3179, 0.1649, 0.2972, 0.1519, 0.2894, 0.2186, 0.3351, 0.1821, 0.3179, 0.1649, 0.2954, 0.2281, 0.3481, 0.2028, 0.3351, 0.1821, 0.2992, 0.2388, 0.3561, 0.2258, 0.3481, 0.2028, 0.3004, 0.25, 0.3588, 0.25, 0.3561, 0.2258, 0.2992, 0.2612, 0.3561, 0.2742, 0.3588, 0.25, 0.2954, 0.2719, 0.3481, 0.2972, 0.3561, 0.2742, 0.2894, 0.2814, 0.3351, 0.3179, 0.3481, 0.2972, 0.2814, 0.2894, 0.3179, 0.3351, 0.3351, 0.3179, 0.2719, 0.2954, 0.2972, 0.3481, 0.3179, 0.3351, 0.2612, 0.2992, 0.2742, 0.3561, 0.2972, 0.3481, 0.25, 0.3004, 0.25, 0.3588, 0.2742, 0.3561, 0.2281, 0.2954, 0.2028, 0.3481, 0.2258, 0.3561, 0.2388, 0.2992, 0.2258, 0.3561, 0.25, 0.3588, 0.25, 0.3779, 0.2785, 0.3747, 0.2742, 0.3561, 0.25, 0.3588, 0.2785, 0.3747, 0.3055, 0.3653, 0.2972, 0.3481, 0.2742, 0.3561, 0.3055, 0.3653, 0.3298, 0.35, 0.3179, 0.3351, 0.2972, 0.3481, 0.3298, 0.35, 0.35, 0.3298, 0.3351, 0.3179, 0.3179, 0.3351, 0.35, 0.3298, 0.3653, 0.3055, 0.3481, 0.2972, 0.3351, 0.3179, 0.3653, 0.3055, 0.3747, 0.2785, 0.3561, 0.2742, 0.3481, 0.2972, 0.3747, 0.2785, 0.3779, 0.25, 0.3588, 0.25, 0.3561, 0.2742, 0.3779, 0.25, 0.3747, 0.2215, 0.3561, 0.2258, 0.3588, 0.25, 0.3747, 0.2215, 0.3653, 0.1945, 0.3481, 0.2028, 0.3561, 0.2258, 0.3653, 0.1945, 0.35, 0.1702, 0.3351, 0.1821, 0.3481, 0.2028, 0.35, 0.1702, 0.3298, 0.15, 0.3179, 0.1649, 0.3351, 0.1821, 0.3298, 0.15, 0.3055, 0.1347, 0.2972, 0.1519, 0.3179, 0.1649, 0.3055, 0.1347, 0.2785, 0.1253, 0.2742, 0.1439, 0.2972, 0.1519, 0.2785, 0.1253, 0.25, 0.1221, 0.25, 0.1412, 0.2742, 0.1439, 0.25, 0.1221, 0.2215, 0.1253, 0.2258, 0.1439, 0.25, 0.1412, 0.2215, 0.1253, 0.1945, 0.1347, 0.2028, 0.1519, 0.2258, 0.1439, 0.1945, 0.1347, 0.1702, 0.15, 0.1821, 0.1649, 0.2028, 0.1519, 0.1702, 0.15, 0.15, 0.1702, 0.1649, 0.1821, 0.1821, 0.1649, 0.15, 0.1702, 0.1347, 0.1945, 0.1519, 0.2028, 0.1649, 0.1821, 0.1347, 0.1945, 0.1253, 0.2215, 0.1439, 0.2258, 0.1519, 0.2028, 0.1253, 0.2215, 0.1221, 0.25, 0.1412, 0.25, 0.1439, 0.2258, 0.1221, 0.25, 0.1253, 0.2785, 0.1439, 0.2742, 0.1412, 0.25, 0.1253, 0.2785, 0.1347, 0.3055, 0.1519, 0.2972, 0.1439, 0.2742, 0.1347, 0.3055, 0.15, 0.3298, 0.1649, 0.3179, 0.1519, 0.2972, 0.15, 0.3298, 0.1702, 0.35, 0.1821, 0.3351, 0.1649, 0.3179, 0.1702, 0.35, 0.1945, 0.3653, 0.2028, 0.3481, 0.1821, 0.3351, 0.1945, 0.3653, 0.2215, 0.3747, 0.2258, 0.3561, 0.2028, 0.3481, 0.2215, 0.3747, 0.25, 0.3779, 0.25, 0.3588, 0.2258, 0.3561, 0.25, 0.3588, 0.2742, 0.3561, 0.2742, 0.3561, 0.25, 0.3588])
me_cylinder.materials.append(mat_material_001)
me_cylinder.use_remesh_fix_poles = True
me_cylinder.use_remesh_preserve_attributes = False
me_cylinder.use_mirror_vertex_groups = False
me_cylinder.update()

# ---- objects
ob_cylinder = bpy.data.objects.new('Cylinder', me_cylinder)

# ---- transforms, parenting, visibility, modifiers, constraints
ob_cylinder.location = (0.0, 0.0, 0.0)
ob_cylinder.rotation_euler = (1.571, -0.0, -0.0)
ob_cylinder.lineart.crease_threshold = 0.0
_m = ob_cylinder.modifiers.new('Subdivision', 'SUBSURF')
_m.uv_smooth = 'PRESERVE_CORNERS'
_m = ob_cylinder.modifiers.new('Auto Smooth', 'NODES')
_m.node_group = ng_auto_smooth
_gi = [s.identifier for s in ng_auto_smooth.interface.items_tree if s.item_type == 'SOCKET' and s.in_out == 'INPUT']
_m[_gi[1]] = 0.5236  # Angle

# ---- collection membership
col_collection.objects.link(ob_cylinder)

# ---- scene / render settings (as saved in the file)
scene.frame_start = 1; scene.frame_end = 250; scene.frame_set(1)
scene.render.engine = 'BLENDER_EEVEE_NEXT'
scene.cycles.use_denoising = False
scene.cycles.samples = 128
scene.cycles.sampling_pattern = 'TABULATED_SOBOL'
scene.cycles.use_adaptive_sampling = False
scene.cycles.use_light_tree = False
scene.view_settings.view_transform = 'Filmic'
bpy.context.view_layer.update()

# ---- added for rendering (the .blend has no active camera and no usable light): camera, sun
cam_auto = bpy.data.cameras.new('AutoCamera')
cam_auto.lens = 50.0
cam_auto.sensor_width = 36.0
cam_auto.clip_end = 1000.0
ob_auto_camera = bpy.data.objects.new('AutoCamera', cam_auto)
scene.collection.objects.link(ob_auto_camera)
ob_auto_camera.location = (4.74387, -5.89248, 3.06509)
ob_auto_camera.rotation_euler = (1.09748, -7.21219e-08, 0.694738)
scene.camera = ob_auto_camera
light_auto_sun = bpy.data.lights.new('AutoSun', 'SUN')
light_auto_sun.energy = 3.0
light_auto_sun.angle = 0.0523599
ob_auto_sun = bpy.data.objects.new('AutoSun', light_auto_sun)
scene.collection.objects.link(ob_auto_sun)
ob_auto_sun.rotation_euler = (0.872665, 0.174533, 0.523599)
bpy.context.view_layer.update()
